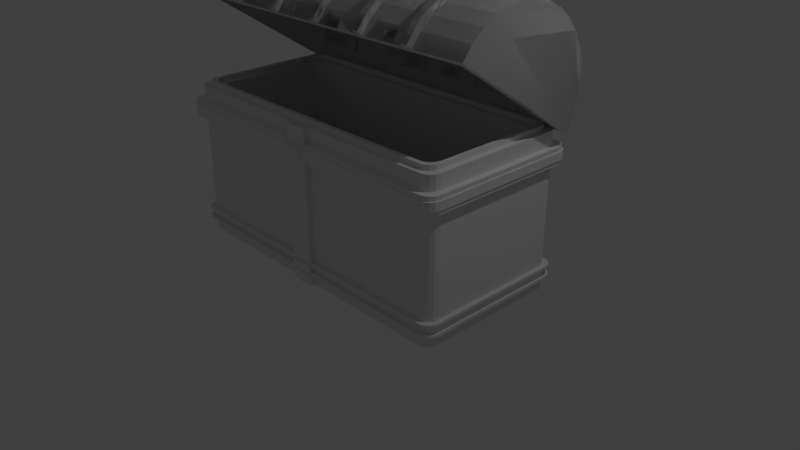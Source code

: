 # Source: untitled.treasurechest.blend  (saved by Blender 2.79.0; exported with 4.5.12 LTS)
import bpy
from mathutils import Matrix  # noqa: F401  (used for matrix-valued properties, if any)

bpy.ops.wm.read_factory_settings(use_empty=True)
scene = bpy.context.scene
scene.name = 'Scene'

# ---- collections
col_collection_1 = bpy.data.collections.new('Collection 1'); scene.collection.children.link(col_collection_1)

# ---- materials (node trees are filled in below, after node groups)
mat_material = bpy.data.materials.new('Material')
mat_material.alpha_threshold = 0.0
mat_material.roughness = 0.5
mat_material.line_color = (0.0, 0.0, 0.0, 1.0)

# ---- material node trees

# ---- world
world_world = bpy.data.worlds.new('World'); scene.world = world_world
world_world.color = (0.05088, 0.05088, 0.05088)
world_world.use_sun_shadow = False
world_world.sun_shadow_jitter_overblur = 0.0
world_world.cycles.sampling_method = 'MANUAL'

# ---- cameras
cam_camera = bpy.data.cameras.new('Camera')
cam_camera.clip_end = 100.0
cam_camera.lens = 35.0
cam_camera.sensor_width = 32.0
cam_camera.sensor_height = 18.0
cam_camera.ortho_scale = 7.314
cam_camera.dof.focus_distance = 0.0

# ---- lights
light_lamp = bpy.data.lights.new('Lamp', 'POINT')
light_lamp.transmission_factor = 0.0
light_lamp.cutoff_distance = 30.0
light_lamp.energy = 100.0
light_lamp.shadow_buffer_clip_start = 1.001
light_lamp.shadow_soft_size = 0.1
light_lamp.shadow_maximum_resolution = 0.006
light_lamp.use_absolute_resolution = True

# ---- meshes
me_cylinder_001 = bpy.data.meshes.new('Cylinder.001')
me_cylinder_001.from_pydata([(8.589e-08, 1.0, -2.016), (-3.332e-08, 1.0, 2.182), (0.1951, 0.9808, -2.016), (0.1951, 0.9808, 2.182), (0.3827, 0.9239, -2.016), (0.3827, 0.9239, 2.182), (0.5556, 0.8315, -2.016), (0.5556, 0.8315, 2.182), (0.7071, 0.7071, -2.016), (0.7071, 0.7071, 2.182), (0.8315, 0.5556, -2.016), (0.8315, 0.5556, 2.182), (0.9239, 0.3827, -2.016), (0.9239, 0.3827, 2.182), (0.9808, 0.1951, -2.016), (0.9808, 0.1951, 2.182), (1.0, 3.332e-08, -2.016), (1.0, 1.525e-07, 2.182), (-1.0, 8.678e-07, -2.016), (-1.0, 9.87e-07, 2.182), (-0.9808, 0.1951, -2.016), (-0.9808, 0.1951, 2.182), (-0.9239, 0.3827, -2.016), (-0.9239, 0.3827, 2.182), (-0.8315, 0.5556, -2.016), (-0.8315, 0.5556, 2.182), (-0.7071, 0.7071, -2.016), (-0.7071, 0.7071, 2.182), (-0.5556, 0.8315, -2.016), (-0.5556, 0.8315, 2.182), (-0.3827, 0.9239, -2.016), (-0.3827, 0.9239, 2.182), (-0.1951, 0.9808, -2.016), (-0.1951, 0.9808, 2.182), (5.803e-08, 0.9199, -1.94), (0.1795, 0.9023, -1.94), (0.1795, 0.9023, 2.107), (-6.783e-08, 0.9199, 2.107), (0.352, 0.8499, -1.94), (0.352, 0.8499, 2.107), (0.5111, 0.7649, -1.94), (0.5111, 0.7649, 2.107), (0.6505, 0.6505, -1.94), (0.6505, 0.6505, 2.107), (0.7649, 0.5111, -1.94), (0.7649, 0.5111, 2.107), (0.8499, 0.352, -1.94), (0.8499, 0.352, 2.107), (0.9023, 0.1795, -1.94), (0.9023, 0.1795, 2.107), (0.9201, -0.007865, -1.941), (0.9201, -0.007865, 2.107), (-0.9201, -0.007865, 2.107), (-0.9201, -0.007865, -1.941), (-0.9023, 0.1795, -1.94), (-0.9023, 0.1795, 2.107), (-0.8499, 0.352, -1.94), (-0.8499, 0.352, 2.107), (-0.7649, 0.5111, -1.94), (-0.7649, 0.5111, 2.107), (-0.6505, 0.6505, -1.94), (-0.6505, 0.6505, 2.107), (-0.5111, 0.7649, -1.94), (-0.5111, 0.7649, 2.107), (-0.352, 0.8499, -1.94), (-0.352, 0.8499, 2.107), (-0.1795, 0.9023, -1.94), (-0.1795, 0.9023, 2.107), (6.993e-08, 1.0, -1.454), (6.211e-08, 1.0, -1.178), (6.733e-08, 1.0, -1.362), (6.472e-08, 1.0, -1.27), (4.987e-08, 1.0, -0.7475), (4.243e-08, 1.0, -0.4855), (4.739e-08, 1.0, -0.6602), (4.491e-08, 1.0, -0.5728), (2.992e-08, 1.0, -0.04493), (2.265e-08, 1.0, 0.2112), (2.75e-08, 1.0, 0.04045), (2.507e-08, 1.0, 0.1258), (1.014e-08, 1.0, 0.6518), (2.698e-09, 1.0, 0.9138), (7.658e-09, 1.0, 0.7391), (5.178e-09, 1.0, 0.8264), (-9.541e-09, 1.0, 1.345), (-1.736e-08, 1.0, 1.62), (-1.215e-08, 1.0, 1.437), (-1.475e-08, 1.0, 1.528), (0.1951, 0.9808, 1.62), (0.1951, 0.9808, 1.345), (0.1951, 0.9808, 1.528), (0.1951, 0.9808, 1.437), (0.1951, 0.9808, 0.9138), (0.1951, 0.9808, 0.6518), (0.1951, 0.9808, 0.8264), (0.1951, 0.9808, 0.7391), (0.1951, 0.9808, 0.2112), (0.1951, 0.9808, -0.04493), (0.1951, 0.9808, 0.1258), (0.1951, 0.9808, 0.04045), (0.1951, 0.9808, -0.4855), (0.1951, 0.9808, -0.7475), (0.1951, 0.9808, -0.5728), (0.1951, 0.9808, -0.6602), (0.1951, 0.9808, -1.178), (0.1951, 0.9808, -1.454), (0.1951, 0.9808, -1.27), (0.1951, 0.9808, -1.362), (0.3827, 0.9239, 1.62), (0.3827, 0.9239, 1.345), (0.3827, 0.9239, 1.528), (0.3827, 0.9239, 1.437), (0.3827, 0.9239, 0.9138), (0.3827, 0.9239, 0.6518), (0.3827, 0.9239, 0.8264), (0.3827, 0.9239, 0.7391), (0.3827, 0.9239, 0.2112), (0.3827, 0.9239, -0.04493), (0.3827, 0.9239, 0.1258), (0.3827, 0.9239, 0.04045), (0.3827, 0.9239, -0.4855), (0.3827, 0.9239, -0.7475), (0.3827, 0.9239, -0.5728), (0.3827, 0.9239, -0.6602), (0.3827, 0.9239, -1.178), (0.3827, 0.9239, -1.454), (0.3827, 0.9239, -1.27), (0.3827, 0.9239, -1.362), (0.5556, 0.8315, 1.62), (0.5556, 0.8315, 1.345), (0.5556, 0.8315, 1.528), (0.5556, 0.8315, 1.437), (0.5556, 0.8315, 0.9138), (0.5556, 0.8315, 0.6518), (0.5556, 0.8315, 0.8264), (0.5556, 0.8315, 0.7391), (0.5556, 0.8315, 0.2112), (0.5556, 0.8315, -0.04493), (0.5556, 0.8315, 0.1258), (0.5556, 0.8315, 0.04045), (0.5556, 0.8315, -0.4855), (0.5556, 0.8315, -0.7475), (0.5556, 0.8315, -0.5728), (0.5556, 0.8315, -0.6602), (0.5556, 0.8315, -1.178), (0.5556, 0.8315, -1.454), (0.5556, 0.8315, -1.27), (0.5556, 0.8315, -1.362), (0.7071, 0.7071, 1.62), (0.7071, 0.7071, 1.345), (0.7071, 0.7071, 1.528), (0.7071, 0.7071, 1.437), (0.7071, 0.7071, 0.9138), (0.7071, 0.7071, 0.6518), (0.7071, 0.7071, 0.8264), (0.7071, 0.7071, 0.7391), (0.7071, 0.7071, 0.2112), (0.7071, 0.7071, -0.04493), (0.7071, 0.7071, 0.1258), (0.7071, 0.7071, 0.04045), (0.7071, 0.7071, -0.4855), (0.7071, 0.7071, -0.7475), (0.7071, 0.7071, -0.5728), (0.7071, 0.7071, -0.6602), (0.7071, 0.7071, -1.178), (0.7071, 0.7071, -1.454), (0.7071, 0.7071, -1.27), (0.7071, 0.7071, -1.362), (0.8315, 0.5556, 1.62), (0.8315, 0.5556, 1.345), (0.8315, 0.5556, 1.528), (0.8315, 0.5556, 1.437), (0.8315, 0.5556, 0.9138), (0.8315, 0.5556, 0.6518), (0.8315, 0.5556, 0.8264), (0.8315, 0.5556, 0.7391), (0.8315, 0.5556, 0.2112), (0.8315, 0.5556, -0.04493), (0.8315, 0.5556, 0.1258), (0.8315, 0.5556, 0.04045), (0.8315, 0.5556, -0.4855), (0.8315, 0.5556, -0.7475), (0.8315, 0.5556, -0.5728), (0.8315, 0.5556, -0.6602), (0.8315, 0.5556, -1.178), (0.8315, 0.5556, -1.454), (0.8315, 0.5556, -1.27), (0.8315, 0.5556, -1.362), (0.9239, 0.3827, 1.62), (0.9239, 0.3827, 1.345), (0.9239, 0.3827, 1.528), (0.9239, 0.3827, 1.437), (0.9239, 0.3827, 0.9138), (0.9239, 0.3827, 0.6518), (0.9239, 0.3827, 0.8264), (0.9239, 0.3827, 0.7391), (0.9239, 0.3827, 0.2112), (0.9239, 0.3827, -0.04493), (0.9239, 0.3827, 0.1258), (0.9239, 0.3827, 0.04045), (0.9239, 0.3827, -0.4855), (0.9239, 0.3827, -0.7475), (0.9239, 0.3827, -0.5728), (0.9239, 0.3827, -0.6602), (0.9239, 0.3827, -1.178), (0.9239, 0.3827, -1.454), (0.9239, 0.3827, -1.27), (0.9239, 0.3827, -1.362), (0.9808, 0.1951, 1.62), (0.9808, 0.1951, 1.345), (0.9808, 0.1951, 1.528), (0.9808, 0.1951, 1.437), (0.9808, 0.1951, 0.9138), (0.9808, 0.1951, 0.6518), (0.9808, 0.1951, 0.8264), (0.9808, 0.1951, 0.7391), (0.9808, 0.1951, 0.2112), (0.9808, 0.1951, -0.04493), (0.9808, 0.1951, 0.1258), (0.9808, 0.1951, 0.04045), (0.9808, 0.1951, -0.4855), (0.9808, 0.1951, -0.7475), (0.9808, 0.1951, -0.5728), (0.9808, 0.1951, -0.6602), (0.9808, 0.1951, -1.178), (0.9808, 0.1951, -1.454), (0.9808, 0.1951, -1.27), (0.9808, 0.1951, -1.362), (1.0, 1.366e-07, 1.62), (1.0, 1.287e-07, 1.345), (1.0, 1.34e-07, 1.528), (1.0, 1.314e-07, 1.437), (1.0, 1.165e-07, 0.9138), (1.0, 1.091e-07, 0.6518), (1.0, 1.14e-07, 0.8264), (1.0, 1.116e-07, 0.7391), (1.0, 9.656e-08, 0.2112), (1.0, 8.929e-08, -0.04493), (1.0, 9.414e-08, 0.1258), (1.0, 9.171e-08, 0.04045), (1.0, 7.677e-08, -0.4855), (1.0, 6.934e-08, -0.7475), (1.0, 7.429e-08, -0.5728), (1.0, 7.181e-08, -0.6602), (1.0, 5.71e-08, -1.178), (1.0, 4.928e-08, -1.454), (1.0, 5.449e-08, -1.27), (1.0, 5.188e-08, -1.362), (-1.0, 9.632e-07, 1.345), (-1.0, 9.71e-07, 1.62), (-1.0, 9.658e-07, 1.437), (-1.0, 9.684e-07, 1.528), (-1.0, 9.435e-07, 0.6518), (-1.0, 9.51e-07, 0.9138), (-1.0, 9.46e-07, 0.7391), (-1.0, 9.485e-07, 0.8264), (-1.0, 9.238e-07, -0.04493), (-1.0, 9.31e-07, 0.2112), (-1.0, 9.262e-07, 0.04045), (-1.0, 9.286e-07, 0.1258), (-1.0, 9.038e-07, -0.7475), (-1.0, 9.112e-07, -0.4855), (-1.0, 9.063e-07, -0.6602), (-1.0, 9.088e-07, -0.5728), (-1.0, 8.837e-07, -1.454), (-1.0, 8.916e-07, -1.178), (-1.0, 8.863e-07, -1.362), (-1.0, 8.89e-07, -1.27), (-0.9808, 0.1951, 1.62), (-0.9808, 0.1951, 1.345), (-0.9808, 0.1951, 1.528), (-0.9808, 0.1951, 1.437), (-0.9808, 0.1951, 0.9138), (-0.9808, 0.1951, 0.6518), (-0.9808, 0.1951, 0.8264), (-0.9808, 0.1951, 0.7391), (-0.9808, 0.1951, 0.2112), (-0.9808, 0.1951, -0.04493), (-0.9808, 0.1951, 0.1258), (-0.9808, 0.1951, 0.04045), (-0.9808, 0.1951, -0.4855), (-0.9808, 0.1951, -0.7475), (-0.9808, 0.1951, -0.5728), (-0.9808, 0.1951, -0.6602), (-0.9808, 0.1951, -1.178), (-0.9808, 0.1951, -1.454), (-0.9808, 0.1951, -1.27), (-0.9808, 0.1951, -1.362), (-0.9239, 0.3827, 1.62), (-0.9239, 0.3827, 1.345), (-0.9239, 0.3827, 1.528), (-0.9239, 0.3827, 1.437), (-0.9239, 0.3827, 0.9138), (-0.9239, 0.3827, 0.6518), (-0.9239, 0.3827, 0.8264), (-0.9239, 0.3827, 0.7391), (-0.9239, 0.3827, 0.2112), (-0.9239, 0.3827, -0.04493), (-0.9239, 0.3827, 0.1258), (-0.9239, 0.3827, 0.04045), (-0.9239, 0.3827, -0.4855), (-0.9239, 0.3827, -0.7475), (-0.9239, 0.3827, -0.5728), (-0.9239, 0.3827, -0.6602), (-0.9239, 0.3827, -1.178), (-0.9239, 0.3827, -1.454), (-0.9239, 0.3827, -1.27), (-0.9239, 0.3827, -1.362), (-0.8315, 0.5556, 1.62), (-0.8315, 0.5556, 1.345), (-0.8315, 0.5556, 1.528), (-0.8315, 0.5556, 1.437), (-0.8315, 0.5556, 0.9138), (-0.8315, 0.5556, 0.6518), (-0.8315, 0.5556, 0.8264), (-0.8315, 0.5556, 0.7391), (-0.8315, 0.5556, 0.2112), (-0.8315, 0.5556, -0.04493), (-0.8315, 0.5556, 0.1258), (-0.8315, 0.5556, 0.04045), (-0.8315, 0.5556, -0.4855), (-0.8315, 0.5556, -0.7475), (-0.8315, 0.5556, -0.5728), (-0.8315, 0.5556, -0.6602), (-0.8315, 0.5556, -1.178), (-0.8315, 0.5556, -1.454), (-0.8315, 0.5556, -1.27), (-0.8315, 0.5556, -1.362), (-0.7071, 0.7071, 1.62), (-0.7071, 0.7071, 1.345), (-0.7071, 0.7071, 1.528), (-0.7071, 0.7071, 1.437), (-0.7071, 0.7071, 0.9138), (-0.7071, 0.7071, 0.6518), (-0.7071, 0.7071, 0.8264), (-0.7071, 0.7071, 0.7391), (-0.7071, 0.7071, 0.2112), (-0.7071, 0.7071, -0.04493), (-0.7071, 0.7071, 0.1258), (-0.7071, 0.7071, 0.04045), (-0.7071, 0.7071, -0.4855), (-0.7071, 0.7071, -0.7475), (-0.7071, 0.7071, -0.5728), (-0.7071, 0.7071, -0.6602), (-0.7071, 0.7071, -1.178), (-0.7071, 0.7071, -1.454), (-0.7071, 0.7071, -1.27), (-0.7071, 0.7071, -1.362), (-0.5556, 0.8315, 1.62), (-0.5556, 0.8315, 1.345), (-0.5556, 0.8315, 1.528), (-0.5556, 0.8315, 1.437), (-0.5556, 0.8315, 0.9138), (-0.5556, 0.8315, 0.6518), (-0.5556, 0.8315, 0.8264), (-0.5556, 0.8315, 0.7391), (-0.5556, 0.8315, 0.2112), (-0.5556, 0.8315, -0.04493), (-0.5556, 0.8315, 0.1258), (-0.5556, 0.8315, 0.04045), (-0.5556, 0.8315, -0.4855), (-0.5556, 0.8315, -0.7475), (-0.5556, 0.8315, -0.5728), (-0.5556, 0.8315, -0.6602), (-0.5556, 0.8315, -1.178), (-0.5556, 0.8315, -1.454), (-0.5556, 0.8315, -1.27), (-0.5556, 0.8315, -1.362), (-0.3827, 0.9239, 1.62), (-0.3827, 0.9239, 1.345), (-0.3827, 0.9239, 1.528), (-0.3827, 0.9239, 1.437), (-0.3827, 0.9239, 0.9138), (-0.3827, 0.9239, 0.6518), (-0.3827, 0.9239, 0.8264), (-0.3827, 0.9239, 0.7391), (-0.3827, 0.9239, 0.2112), (-0.3827, 0.9239, -0.04493), (-0.3827, 0.9239, 0.1258), (-0.3827, 0.9239, 0.04045), (-0.3827, 0.9239, -0.4855), (-0.3827, 0.9239, -0.7475), (-0.3827, 0.9239, -0.5728), (-0.3827, 0.9239, -0.6602), (-0.3827, 0.9239, -1.178), (-0.3827, 0.9239, -1.454), (-0.3827, 0.9239, -1.27), (-0.3827, 0.9239, -1.362), (-0.1951, 0.9808, 1.62), (-0.1951, 0.9808, 1.345), (-0.1951, 0.9808, 1.528), (-0.1951, 0.9808, 1.437), (-0.1951, 0.9808, 0.9138), (-0.1951, 0.9808, 0.6518), (-0.1951, 0.9808, 0.8264), (-0.1951, 0.9808, 0.7391), (-0.1951, 0.9808, 0.2112), (-0.1951, 0.9808, -0.04493), (-0.1951, 0.9808, 0.1258), (-0.1951, 0.9808, 0.04045), (-0.1951, 0.9808, -0.4855), (-0.1951, 0.9808, -0.7475), (-0.1951, 0.9808, -0.5728), (-0.1951, 0.9808, -0.6602), (-0.1951, 0.9808, -1.178), (-0.1951, 0.9808, -1.454), (-0.1951, 0.9808, -1.27), (-0.1951, 0.9808, -1.362), (3.278e-08, 0.9199, -1.128), (4.134e-08, 0.9199, -1.404), (3.563e-08, 0.9199, -1.22), (3.848e-08, 0.9199, -1.312), (1.201e-08, 0.9199, -0.4604), (2.015e-08, 0.9199, -0.7223), (1.472e-08, 0.9199, -0.5477), (1.744e-08, 0.9199, -0.635), (-8.88e-09, 0.9199, 0.2112), (-9.139e-10, 0.9199, -0.04493), (-6.225e-09, 0.9199, 0.1258), (-3.569e-09, 0.9199, 0.04045), (-2.995e-08, 0.9199, 0.8886), (-2.18e-08, 0.9199, 0.6267), (-2.723e-08, 0.9199, 0.8013), (-2.452e-08, 0.9199, 0.714), (-5.113e-08, 0.9199, 1.57), (-4.257e-08, 0.9199, 1.294), (-4.828e-08, 0.9199, 1.478), (-4.542e-08, 0.9199, 1.386), (0.1795, 0.9023, 1.294), (0.1795, 0.9023, 1.57), (0.1795, 0.9023, 1.386), (0.1795, 0.9023, 1.478), (0.1795, 0.9023, 0.6267), (0.1795, 0.9023, 0.8886), (0.1795, 0.9023, 0.714), (0.1795, 0.9023, 0.8013), (0.1795, 0.9023, -0.04493), (0.1795, 0.9023, 0.2112), (0.1795, 0.9023, 0.04045), (0.1795, 0.9023, 0.1258), (0.1795, 0.9023, -0.7223), (0.1795, 0.9023, -0.4604), (0.1795, 0.9023, -0.635), (0.1795, 0.9023, -0.5477), (0.1795, 0.9023, -1.404), (0.1795, 0.9023, -1.128), (0.1795, 0.9023, -1.312), (0.1795, 0.9023, -1.22), (0.352, 0.8499, 1.294), (0.352, 0.8499, 1.57), (0.352, 0.8499, 1.386), (0.352, 0.8499, 1.478), (0.352, 0.8499, 0.6267), (0.352, 0.8499, 0.8886), (0.352, 0.8499, 0.714), (0.352, 0.8499, 0.8013), (0.352, 0.8499, -0.04493), (0.352, 0.8499, 0.2112), (0.352, 0.8499, 0.04045), (0.352, 0.8499, 0.1258), (0.352, 0.8499, -0.7223), (0.352, 0.8499, -0.4604), (0.352, 0.8499, -0.635), (0.352, 0.8499, -0.5477), (0.352, 0.8499, -1.404), (0.352, 0.8499, -1.128), (0.352, 0.8499, -1.312), (0.352, 0.8499, -1.22), (0.5111, 0.7649, 1.294), (0.5111, 0.7649, 1.57), (0.5111, 0.7649, 1.386), (0.5111, 0.7649, 1.478), (0.5111, 0.7649, 0.6267), (0.5111, 0.7649, 0.8886), (0.5111, 0.7649, 0.714), (0.5111, 0.7649, 0.8013), (0.5111, 0.7649, -0.04493), (0.5111, 0.7649, 0.2112), (0.5111, 0.7649, 0.04045), (0.5111, 0.7649, 0.1258), (0.5111, 0.7649, -0.7223), (0.5111, 0.7649, -0.4604), (0.5111, 0.7649, -0.635), (0.5111, 0.7649, -0.5477), (0.5111, 0.7649, -1.404), (0.5111, 0.7649, -1.128), (0.5111, 0.7649, -1.312), (0.5111, 0.7649, -1.22), (0.6505, 0.6505, 1.294), (0.6505, 0.6505, 1.57), (0.6505, 0.6505, 1.386), (0.6505, 0.6505, 1.478), (0.6505, 0.6505, 0.6267), (0.6505, 0.6505, 0.8886), (0.6505, 0.6505, 0.714), (0.6505, 0.6505, 0.8013), (0.6505, 0.6505, -0.04493), (0.6505, 0.6505, 0.2112), (0.6505, 0.6505, 0.04045), (0.6505, 0.6505, 0.1258), (0.6505, 0.6505, -0.7223), (0.6505, 0.6505, -0.4604), (0.6505, 0.6505, -0.635), (0.6505, 0.6505, -0.5477), (0.6505, 0.6505, -1.404), (0.6505, 0.6505, -1.128), (0.6505, 0.6505, -1.312), (0.6505, 0.6505, -1.22), (0.7649, 0.5111, 1.294), (0.7649, 0.5111, 1.57), (0.7649, 0.5111, 1.386), (0.7649, 0.5111, 1.478), (0.7649, 0.5111, 0.6267), (0.7649, 0.5111, 0.8886), (0.7649, 0.5111, 0.714), (0.7649, 0.5111, 0.8013), (0.7649, 0.5111, -0.04493), (0.7649, 0.5111, 0.2112), (0.7649, 0.5111, 0.04045), (0.7649, 0.5111, 0.1258), (0.7649, 0.5111, -0.7223), (0.7649, 0.5111, -0.4604), (0.7649, 0.5111, -0.635), (0.7649, 0.5111, -0.5477), (0.7649, 0.5111, -1.404), (0.7649, 0.5111, -1.128), (0.7649, 0.5111, -1.312), (0.7649, 0.5111, -1.22), (0.8499, 0.352, 1.294), (0.8499, 0.352, 1.57), (0.8499, 0.352, 1.386), (0.8499, 0.352, 1.478), (0.8499, 0.352, 0.6267), (0.8499, 0.352, 0.8886), (0.8499, 0.352, 0.714), (0.8499, 0.352, 0.8013), (0.8499, 0.352, -0.04493), (0.8499, 0.352, 0.2112), (0.8499, 0.352, 0.04045), (0.8499, 0.352, 0.1258), (0.8499, 0.352, -0.7223), (0.8499, 0.352, -0.4604), (0.8499, 0.352, -0.635), (0.8499, 0.352, -0.5477), (0.8499, 0.352, -1.404), (0.8499, 0.352, -1.128), (0.8499, 0.352, -1.312), (0.8499, 0.352, -1.22), (0.9023, 0.1795, 1.294), (0.9023, 0.1795, 1.57), (0.9023, 0.1795, 1.386), (0.9023, 0.1795, 1.478), (0.9023, 0.1795, 0.6267), (0.9023, 0.1795, 0.8886), (0.9023, 0.1795, 0.714), (0.9023, 0.1795, 0.8013), (0.9023, 0.1795, -0.04493), (0.9023, 0.1795, 0.2112), (0.9023, 0.1795, 0.04045), (0.9023, 0.1795, 0.1258), (0.9023, 0.1795, -0.7223), (0.9023, 0.1795, -0.4604), (0.9023, 0.1795, -0.635), (0.9023, 0.1795, -0.5477), (0.9023, 0.1795, -1.404), (0.9023, 0.1795, -1.128), (0.9023, 0.1795, -1.312), (0.9023, 0.1795, -1.22), (0.9201, -0.007865, 1.295), (0.9201, -0.007865, 1.57), (0.9201, -0.007865, 1.386), (0.9201, -0.007865, 1.478), (0.9201, -0.007865, 0.6267), (0.9201, -0.007865, 0.8887), (0.9201, -0.007865, 0.714), (0.9201, -0.007865, 0.8014), (0.9201, -0.007865, -0.04493), (0.9201, -0.007865, 0.2112), (0.9201, -0.007865, 0.04045), (0.9201, -0.007865, 0.1258), (0.9201, -0.007865, -0.7224), (0.9201, -0.007865, -0.4604), (0.9201, -0.007865, -0.6351), (0.9201, -0.007865, -0.5478), (0.9201, -0.007865, -1.404), (0.9201, -0.007865, -1.128), (0.9201, -0.007865, -1.312), (0.9201, -0.007865, -1.22), (-0.9201, -0.007865, 1.57), (-0.9201, -0.007865, 1.295), (-0.9201, -0.007865, 1.478), (-0.9201, -0.007865, 1.386), (-0.9201, -0.007865, 0.8887), (-0.9201, -0.007865, 0.6267), (-0.9201, -0.007865, 0.8014), (-0.9201, -0.007865, 0.714), (-0.9201, -0.007865, 0.2112), (-0.9201, -0.007865, -0.04493), (-0.9201, -0.007865, 0.1258), (-0.9201, -0.007865, 0.04045), (-0.9201, -0.007865, -0.4604), (-0.9201, -0.007865, -0.7224), (-0.9201, -0.007865, -0.5478), (-0.9201, -0.007865, -0.6351), (-0.9201, -0.007865, -1.128), (-0.9201, -0.007865, -1.404), (-0.9201, -0.007865, -1.22), (-0.9201, -0.007865, -1.312), (-0.9023, 0.1795, 1.294), (-0.9023, 0.1795, 1.57), (-0.9023, 0.1795, 1.386), (-0.9023, 0.1795, 1.478), (-0.9023, 0.1795, 0.6267), (-0.9023, 0.1795, 0.8886), (-0.9023, 0.1795, 0.714), (-0.9023, 0.1795, 0.8013), (-0.9023, 0.1795, -0.04493), (-0.9023, 0.1795, 0.2112), (-0.9023, 0.1795, 0.04045), (-0.9023, 0.1795, 0.1258), (-0.9023, 0.1795, -0.7223), (-0.9023, 0.1795, -0.4604), (-0.9023, 0.1795, -0.635), (-0.9023, 0.1795, -0.5477), (-0.9023, 0.1795, -1.404), (-0.9023, 0.1795, -1.128), (-0.9023, 0.1795, -1.312), (-0.9023, 0.1795, -1.22), (-0.8499, 0.352, 1.294), (-0.8499, 0.352, 1.57), (-0.8499, 0.352, 1.386), (-0.8499, 0.352, 1.478), (-0.8499, 0.352, 0.6267), (-0.8499, 0.352, 0.8886), (-0.8499, 0.352, 0.714), (-0.8499, 0.352, 0.8013), (-0.8499, 0.352, -0.04493), (-0.8499, 0.352, 0.2112), (-0.8499, 0.352, 0.04045), (-0.8499, 0.352, 0.1258), (-0.8499, 0.352, -0.7223), (-0.8499, 0.352, -0.4604), (-0.8499, 0.352, -0.635), (-0.8499, 0.352, -0.5477), (-0.8499, 0.352, -1.404), (-0.8499, 0.352, -1.128), (-0.8499, 0.352, -1.312), (-0.8499, 0.352, -1.22), (-0.7649, 0.5111, 1.294), (-0.7649, 0.5111, 1.57), (-0.7649, 0.5111, 1.386), (-0.7649, 0.5111, 1.478), (-0.7649, 0.5111, 0.6267), (-0.7649, 0.5111, 0.8886), (-0.7649, 0.5111, 0.714), (-0.7649, 0.5111, 0.8013), (-0.7649, 0.5111, -0.04493), (-0.7649, 0.5111, 0.2112), (-0.7649, 0.5111, 0.04045), (-0.7649, 0.5111, 0.1258), (-0.7649, 0.5111, -0.7223), (-0.7649, 0.5111, -0.4604), (-0.7649, 0.5111, -0.635), (-0.7649, 0.5111, -0.5477), (-0.7649, 0.5111, -1.404), (-0.7649, 0.5111, -1.128), (-0.7649, 0.5111, -1.312), (-0.7649, 0.5111, -1.22), (-0.6505, 0.6505, 1.294), (-0.6505, 0.6505, 1.57), (-0.6505, 0.6505, 1.386), (-0.6505, 0.6505, 1.478), (-0.6505, 0.6505, 0.6267), (-0.6505, 0.6505, 0.8886), (-0.6505, 0.6505, 0.714), (-0.6505, 0.6505, 0.8013), (-0.6505, 0.6505, -0.04493), (-0.6505, 0.6505, 0.2112), (-0.6505, 0.6505, 0.04045), (-0.6505, 0.6505, 0.1258), (-0.6505, 0.6505, -0.7223), (-0.6505, 0.6505, -0.4604), (-0.6505, 0.6505, -0.635), (-0.6505, 0.6505, -0.5477), (-0.6505, 0.6505, -1.404), (-0.6505, 0.6505, -1.128), (-0.6505, 0.6505, -1.312), (-0.6505, 0.6505, -1.22), (-0.5111, 0.7649, 1.294), (-0.5111, 0.7649, 1.57), (-0.5111, 0.7649, 1.386), (-0.5111, 0.7649, 1.478), (-0.5111, 0.7649, 0.6267), (-0.5111, 0.7649, 0.8886), (-0.5111, 0.7649, 0.714), (-0.5111, 0.7649, 0.8013), (-0.5111, 0.7649, -0.04493), (-0.5111, 0.7649, 0.2112), (-0.5111, 0.7649, 0.04045), (-0.5111, 0.7649, 0.1258), (-0.5111, 0.7649, -0.7223), (-0.5111, 0.7649, -0.4604), (-0.5111, 0.7649, -0.635), (-0.5111, 0.7649, -0.5477), (-0.5111, 0.7649, -1.404), (-0.5111, 0.7649, -1.128), (-0.5111, 0.7649, -1.312), (-0.5111, 0.7649, -1.22), (-0.352, 0.8499, 1.294), (-0.352, 0.8499, 1.57), (-0.352, 0.8499, 1.386), (-0.352, 0.8499, 1.478), (-0.352, 0.8499, 0.6267), (-0.352, 0.8499, 0.8886), (-0.352, 0.8499, 0.714), (-0.352, 0.8499, 0.8013), (-0.352, 0.8499, -0.04493), (-0.352, 0.8499, 0.2112), (-0.352, 0.8499, 0.04045), (-0.352, 0.8499, 0.1258), (-0.352, 0.8499, -0.7223), (-0.352, 0.8499, -0.4604), (-0.352, 0.8499, -0.635), (-0.352, 0.8499, -0.5477), (-0.352, 0.8499, -1.404), (-0.352, 0.8499, -1.128), (-0.352, 0.8499, -1.312), (-0.352, 0.8499, -1.22), (-0.1795, 0.9023, 1.294), (-0.1795, 0.9023, 1.57), (-0.1795, 0.9023, 1.386), (-0.1795, 0.9023, 1.478), (-0.1795, 0.9023, 0.6267), (-0.1795, 0.9023, 0.8886), (-0.1795, 0.9023, 0.714), (-0.1795, 0.9023, 0.8013), (-0.1795, 0.9023, -0.04493), (-0.1795, 0.9023, 0.2112), (-0.1795, 0.9023, 0.04045), (-0.1795, 0.9023, 0.1258), (-0.1795, 0.9023, -0.7223), (-0.1795, 0.9023, -0.4604), (-0.1795, 0.9023, -0.635), (-0.1795, 0.9023, -0.5477), (-0.1795, 0.9023, -1.404), (-0.1795, 0.9023, -1.128), (-0.1795, 0.9023, -1.312), (-0.1795, 0.9023, -1.22), (-1.082, 0.008038, -1.362), (-1.082, 0.008038, -1.27), (-1.082, 0.008038, -0.6602), (-1.082, 0.008038, -0.5728), (-1.082, 0.008038, 0.04045), (-1.082, 0.008038, 0.1258), (-1.082, 0.008038, 0.7391), (-1.082, 0.008038, 0.8264), (-1.082, 0.008038, 1.437), (-1.082, 0.008038, 1.528), (1.082, 0.008037, 1.528), (1.082, 0.008037, 1.437), (1.082, 0.008037, 0.8264), (1.082, 0.008037, 0.7391), (1.082, 0.008037, 0.1258), (1.082, 0.008037, 0.04045), (1.082, 0.008037, -0.5728), (1.082, 0.008037, -0.6602), (1.082, 0.008037, -1.27), (1.082, 0.008037, -1.362), (-0.2111, 1.061, -1.27), (8.465e-08, 1.082, -1.27), (8.804e-08, 1.082, -1.362), (-0.2111, 1.061, -1.362), (-0.2111, 1.061, -0.5728), (6.445e-08, 1.082, -0.5728), (6.733e-08, 1.082, -0.6602), (-0.2111, 1.061, -0.6602), (-0.2111, 1.061, 0.1258), (4.383e-08, 1.082, 0.1258), (4.704e-08, 1.082, 0.04045), (-0.2111, 1.061, 0.04045), (-0.2111, 1.061, 0.8264), (2.316e-08, 1.082, 0.8264), (2.642e-08, 1.082, 0.7391), (-0.2111, 1.061, 0.7391), (-0.2111, 1.061, 1.528), (3.614e-09, 1.082, 1.528), (7.003e-09, 1.082, 1.437), (-0.2111, 1.061, 1.437), (-0.4141, 0.9996, -1.27), (-0.4141, 0.9996, -1.362), (-0.4141, 0.9996, -0.5728), (-0.4141, 0.9996, -0.6602), (-0.4141, 0.9996, 0.1258), (-0.4141, 0.9996, 0.04045), (-0.4141, 0.9996, 0.8264), (-0.4141, 0.9996, 0.7391), (-0.4141, 0.9996, 1.528), (-0.4141, 0.9996, 1.437), (-0.6011, 0.8996, -1.27), (-0.6011, 0.8996, -1.362), (-0.6011, 0.8996, -0.5728), (-0.6011, 0.8996, -0.6602), (-0.6011, 0.8996, 0.1258), (-0.6011, 0.8996, 0.04045), (-0.6011, 0.8996, 0.8264), (-0.6011, 0.8996, 0.7391), (-0.6011, 0.8996, 1.528), (-0.6011, 0.8996, 1.437), (-0.7651, 0.7651, -1.27), (-0.7651, 0.7651, -1.362), (-0.7651, 0.7651, -0.5728), (-0.7651, 0.7651, -0.6602), (-0.7651, 0.7651, 0.1258), (-0.7651, 0.7651, 0.04045), (-0.7651, 0.7651, 0.8264), (-0.7651, 0.7651, 0.7391), (-0.7651, 0.7651, 1.528), (-0.7651, 0.7651, 1.437), (-0.8996, 0.6011, -1.27), (-0.8996, 0.6011, -1.362), (-0.8996, 0.6011, -0.5728), (-0.8996, 0.6011, -0.6602), (-0.8996, 0.6011, 0.1258), (-0.8996, 0.6011, 0.04045), (-0.8996, 0.6011, 0.8264), (-0.8996, 0.6011, 0.7391), (-0.8996, 0.6011, 1.528), (-0.8996, 0.6011, 1.437), (-0.9996, 0.4141, -1.27), (-0.9996, 0.4141, -1.362), (-0.9996, 0.4141, -0.5728), (-0.9996, 0.4141, -0.6602), (-0.9996, 0.4141, 0.1258), (-0.9996, 0.4141, 0.04045), (-0.9996, 0.4141, 0.8264), (-0.9996, 0.4141, 0.7391), (-0.9996, 0.4141, 1.528), (-0.9996, 0.4141, 1.437), (-1.061, 0.2111, -1.27), (-1.061, 0.2111, -1.362), (-1.061, 0.2111, -0.5728), (-1.061, 0.2111, -0.6602), (-1.061, 0.2111, 0.1258), (-1.061, 0.2111, 0.04045), (-1.061, 0.2111, 0.8264), (-1.061, 0.2111, 0.7391), (-1.061, 0.2111, 1.528), (-1.061, 0.2111, 1.437), (1.061, 0.2111, -1.27), (1.061, 0.2111, -1.362), (1.061, 0.2111, -0.5728), (1.061, 0.2111, -0.6602), (1.061, 0.2111, 0.1258), (1.061, 0.2111, 0.04045), (1.061, 0.2111, 0.8264), (1.061, 0.2111, 0.7391), (1.061, 0.2111, 1.528), (1.061, 0.2111, 1.437), (0.9996, 0.4141, -1.27), (0.9996, 0.4141, -1.362), (0.9996, 0.4141, -0.5728), (0.9996, 0.4141, -0.6602), (0.9996, 0.4141, 0.1258), (0.9996, 0.4141, 0.04045), (0.9996, 0.4141, 0.8264), (0.9996, 0.4141, 0.7391), (0.9996, 0.4141, 1.528), (0.9996, 0.4141, 1.437), (0.8996, 0.6011, -1.27), (0.8996, 0.6011, -1.362), (0.8996, 0.6011, -0.5728), (0.8996, 0.6011, -0.6602), (0.8996, 0.6011, 0.1258), (0.8996, 0.6011, 0.04045), (0.8996, 0.6011, 0.8264), (0.8996, 0.6011, 0.7391), (0.8996, 0.6011, 1.528), (0.8996, 0.6011, 1.437), (0.7651, 0.7651, -1.27), (0.7651, 0.7651, -1.362), (0.7651, 0.7651, -0.5728), (0.7651, 0.7651, -0.6602), (0.7651, 0.7651, 0.1258), (0.7651, 0.7651, 0.04045), (0.7651, 0.7651, 0.8264), (0.7651, 0.7651, 0.7391), (0.7651, 0.7651, 1.528), (0.7651, 0.7651, 1.437), (0.6011, 0.8996, -1.27), (0.6011, 0.8996, -1.362), (0.6011, 0.8996, -0.5728), (0.6011, 0.8996, -0.6602), (0.6011, 0.8996, 0.1258), (0.6011, 0.8996, 0.04045), (0.6011, 0.8996, 0.8264), (0.6011, 0.8996, 0.7391), (0.6011, 0.8996, 1.528), (0.6011, 0.8996, 1.437), (0.4141, 0.9996, -1.27), (0.4141, 0.9996, -1.362), (0.4141, 0.9996, -0.5728), (0.4141, 0.9996, -0.6602), (0.4141, 0.9996, 0.1258), (0.4141, 0.9996, 0.04045), (0.4141, 0.9996, 0.8264), (0.4141, 0.9996, 0.7391), (0.4141, 0.9996, 1.528), (0.4141, 0.9996, 1.437), (0.2111, 1.061, -1.27), (0.2111, 1.061, -1.362), (0.2111, 1.061, -0.5728), (0.2111, 1.061, -0.6602), (0.2111, 1.061, 0.1258), (0.2111, 1.061, 0.04045), (0.2111, 1.061, 0.8264), (0.2111, 1.061, 0.7391), (0.2111, 1.061, 1.528), (0.2111, 1.061, 1.437)], [], [(88, 108, 5, 3), (92, 112, 109, 89), (112, 132, 129, 109), (132, 152, 149, 129), (152, 172, 169, 149), (172, 192, 189, 169), (192, 212, 209, 189), (212, 232, 229, 209), (257, 276, 273, 252), (272, 292, 289, 269), (292, 312, 309, 289), (312, 332, 329, 309), (332, 352, 349, 329), (352, 372, 369, 349), (3, 5, 7, 9, 11, 13, 15, 17, 19, 21, 23, 25, 27, 29, 31, 33, 1), (372, 392, 389, 369), (85, 88, 3, 1), (0, 32, 30, 28, 26, 24, 22, 20, 18, 16, 14, 12, 10, 8, 6, 4, 2), (429, 36, 39, 449), (433, 428, 448, 453), (453, 448, 468, 473), (473, 468, 488, 493), (493, 488, 508, 513), (513, 508, 528, 533), (533, 528, 548, 553), (553, 548, 568, 573), (592, 589, 608, 613), (613, 608, 628, 633), (633, 628, 648, 653), (653, 648, 668, 673), (673, 668, 688, 693), (693, 688, 708, 713), (36, 37, 67, 65, 63, 61, 59, 57, 55, 52, 51, 49, 47, 45, 43, 41, 39), (713, 708, 728, 733), (424, 37, 36, 429), (34, 35, 38, 40, 42, 44, 46, 48, 50, 53, 54, 56, 58, 60, 62, 64, 66), (16, 18, 53, 50), (249, 19, 52, 588), (19, 17, 51, 52), (253, 272, 269, 248), (268, 288, 23, 21), (18, 20, 285, 264), (265, 284, 281, 260), (261, 280, 277, 256), (249, 268, 21, 19), (229, 232, 573, 568), (233, 236, 577, 572), (237, 240, 581, 576), (241, 244, 585, 580), (245, 16, 50, 584), (408, 413, 440, 445), (412, 417, 436, 441), (416, 421, 432, 437), (420, 425, 428, 433), (729, 67, 37, 424), (64, 724, 744, 66), (725, 720, 740, 745), (721, 716, 736, 741), (717, 712, 732, 737), (709, 65, 67, 729), (62, 704, 724, 64), (705, 700, 720, 725), (701, 696, 716, 721), (697, 692, 712, 717), (689, 63, 65, 709), (60, 684, 704, 62), (685, 680, 700, 705), (681, 676, 696, 701), (677, 672, 692, 697), (669, 61, 63, 689), (58, 664, 684, 60), (665, 660, 680, 685), (661, 656, 676, 681), (657, 652, 672, 677), (649, 59, 61, 669), (56, 644, 664, 58), (645, 640, 660, 665), (641, 636, 656, 661), (637, 632, 652, 657), (629, 57, 59, 649), (54, 624, 644, 56), (625, 620, 640, 645), (621, 616, 636, 641), (617, 612, 632, 637), (609, 55, 57, 629), (53, 605, 624, 54), (604, 601, 620, 625), (600, 597, 616, 621), (596, 593, 612, 617), (588, 52, 55, 609), (48, 564, 584, 50), (565, 560, 580, 585), (561, 556, 576, 581), (557, 552, 572, 577), (549, 49, 51, 569), (46, 544, 564, 48), (545, 540, 560, 565), (541, 536, 556, 561), (537, 532, 552, 557), (529, 47, 49, 549), (44, 524, 544, 46), (525, 520, 540, 545), (521, 516, 536, 541), (517, 512, 532, 537), (509, 45, 47, 529), (42, 504, 524, 44), (505, 500, 520, 525), (501, 496, 516, 521), (497, 492, 512, 517), (489, 43, 45, 509), (40, 484, 504, 42), (485, 480, 500, 505), (481, 476, 496, 501), (477, 472, 492, 497), (469, 41, 43, 489), (38, 464, 484, 40), (465, 460, 480, 485), (461, 456, 476, 481), (457, 452, 472, 477), (449, 39, 41, 469), (35, 444, 464, 38), (445, 440, 460, 465), (441, 436, 456, 461), (437, 432, 452, 457), (66, 744, 409, 34), (745, 740, 413, 408), (741, 736, 417, 412), (737, 732, 421, 416), (733, 728, 425, 420), (69, 104, 101, 72), (32, 0, 68, 405), (77, 96, 93, 80), (81, 92, 89, 84), (388, 85, 1, 33), (34, 409, 444, 35), (30, 32, 405, 385), (384, 404, 401, 381), (380, 400, 397, 377), (376, 396, 393, 373), (368, 388, 33, 31), (28, 30, 385, 365), (364, 384, 381, 361), (360, 380, 377, 357), (356, 376, 373, 353), (348, 368, 31, 29), (26, 28, 365, 345), (344, 364, 361, 341), (340, 360, 357, 337), (336, 356, 353, 333), (328, 348, 29, 27), (24, 26, 345, 325), (324, 344, 341, 321), (320, 340, 337, 317), (316, 336, 333, 313), (308, 328, 27, 25), (22, 24, 325, 305), (304, 324, 321, 301), (300, 320, 317, 297), (296, 316, 313, 293), (288, 308, 25, 23), (20, 22, 305, 285), (284, 304, 301, 281), (280, 300, 297, 277), (276, 296, 293, 273), (18, 264, 605, 53), (265, 260, 601, 604), (261, 256, 597, 600), (257, 252, 593, 596), (253, 248, 589, 592), (17, 228, 569, 51), (14, 16, 245, 225), (224, 244, 241, 221), (220, 240, 237, 217), (216, 236, 233, 213), (208, 228, 17, 15), (12, 14, 225, 205), (204, 224, 221, 201), (200, 220, 217, 197), (196, 216, 213, 193), (188, 208, 15, 13), (10, 12, 205, 185), (184, 204, 201, 181), (180, 200, 197, 177), (176, 196, 193, 173), (168, 188, 13, 11), (8, 10, 185, 165), (164, 184, 181, 161), (160, 180, 177, 157), (156, 176, 173, 153), (148, 168, 11, 9), (6, 8, 165, 145), (144, 164, 161, 141), (140, 160, 157, 137), (136, 156, 153, 133), (128, 148, 9, 7), (4, 6, 145, 125), (124, 144, 141, 121), (120, 140, 137, 117), (116, 136, 133, 113), (108, 128, 7, 5), (2, 4, 125, 105), (104, 124, 121, 101), (100, 120, 117, 97), (96, 116, 113, 93), (404, 69, 72, 401), (73, 100, 97, 76), (400, 73, 76, 397), (396, 77, 80, 393), (392, 81, 84, 389), (265, 604, 606, 267), (267, 606, 607, 266), (266, 607, 605, 264), (261, 600, 602, 263), (263, 602, 603, 262), (262, 603, 601, 260), (257, 596, 598, 259), (259, 598, 599, 258), (258, 599, 597, 256), (253, 592, 594, 255), (255, 594, 595, 254), (254, 595, 593, 252), (249, 588, 590, 251), (251, 590, 591, 250), (250, 591, 589, 248), (229, 568, 570, 231), (231, 570, 571, 230), (230, 571, 569, 228), (233, 572, 574, 235), (235, 574, 575, 234), (234, 575, 573, 232), (237, 576, 578, 239), (239, 578, 579, 238), (238, 579, 577, 236), (241, 580, 582, 243), (243, 582, 583, 242), (242, 583, 581, 240), (245, 584, 586, 247), (247, 586, 587, 246), (246, 587, 585, 244), (745, 408, 410, 747), (747, 410, 411, 746), (746, 411, 409, 744), (741, 412, 414, 743), (743, 414, 415, 742), (742, 415, 413, 740), (737, 416, 418, 739), (739, 418, 419, 738), (738, 419, 417, 736), (733, 420, 422, 735), (735, 422, 423, 734), (734, 423, 421, 732), (729, 424, 426, 731), (731, 426, 427, 730), (730, 427, 425, 728), (725, 745, 747, 727), (727, 747, 746, 726), (726, 746, 744, 724), (721, 741, 743, 723), (723, 743, 742, 722), (722, 742, 740, 720), (717, 737, 739, 719), (719, 739, 738, 718), (718, 738, 736, 716), (713, 733, 735, 715), (715, 735, 734, 714), (714, 734, 732, 712), (709, 729, 731, 711), (711, 731, 730, 710), (710, 730, 728, 708), (705, 725, 727, 707), (707, 727, 726, 706), (706, 726, 724, 704), (701, 721, 723, 703), (703, 723, 722, 702), (702, 722, 720, 700), (697, 717, 719, 699), (699, 719, 718, 698), (698, 718, 716, 696), (693, 713, 715, 695), (695, 715, 714, 694), (694, 714, 712, 692), (689, 709, 711, 691), (691, 711, 710, 690), (690, 710, 708, 688), (685, 705, 707, 687), (687, 707, 706, 686), (686, 706, 704, 684), (681, 701, 703, 683), (683, 703, 702, 682), (682, 702, 700, 680), (677, 697, 699, 679), (679, 699, 698, 678), (678, 698, 696, 676), (673, 693, 695, 675), (675, 695, 694, 674), (674, 694, 692, 672), (669, 689, 691, 671), (671, 691, 690, 670), (670, 690, 688, 668), (665, 685, 687, 667), (667, 687, 686, 666), (666, 686, 684, 664), (661, 681, 683, 663), (663, 683, 682, 662), (662, 682, 680, 660), (657, 677, 679, 659), (659, 679, 678, 658), (658, 678, 676, 656), (653, 673, 675, 655), (655, 675, 674, 654), (654, 674, 672, 652), (649, 669, 671, 651), (651, 671, 670, 650), (650, 670, 668, 648), (645, 665, 667, 647), (647, 667, 666, 646), (646, 666, 664, 644), (641, 661, 663, 643), (643, 663, 662, 642), (642, 662, 660, 640), (637, 657, 659, 639), (639, 659, 658, 638), (638, 658, 656, 636), (633, 653, 655, 635), (635, 655, 654, 634), (634, 654, 652, 632), (629, 649, 651, 631), (631, 651, 650, 630), (630, 650, 648, 628), (625, 645, 647, 627), (627, 647, 646, 626), (626, 646, 644, 624), (621, 641, 643, 623), (623, 643, 642, 622), (622, 642, 640, 620), (617, 637, 639, 619), (619, 639, 638, 618), (618, 638, 636, 616), (613, 633, 635, 615), (615, 635, 634, 614), (614, 634, 632, 612), (609, 629, 631, 611), (611, 631, 630, 610), (610, 630, 628, 608), (604, 625, 627, 606), (606, 627, 626, 607), (607, 626, 624, 605), (600, 621, 623, 602), (602, 623, 622, 603), (603, 622, 620, 601), (596, 617, 619, 598), (598, 619, 618, 599), (599, 618, 616, 597), (592, 613, 615, 594), (594, 615, 614, 595), (595, 614, 612, 593), (588, 609, 611, 590), (590, 611, 610, 591), (591, 610, 608, 589), (565, 585, 587, 567), (567, 587, 586, 566), (566, 586, 584, 564), (561, 581, 583, 563), (563, 583, 582, 562), (562, 582, 580, 560), (557, 577, 579, 559), (559, 579, 578, 558), (558, 578, 576, 556), (553, 573, 575, 555), (555, 575, 574, 554), (554, 574, 572, 552), (549, 569, 571, 551), (551, 571, 570, 550), (550, 570, 568, 548), (545, 565, 567, 547), (547, 567, 566, 546), (546, 566, 564, 544), (541, 561, 563, 543), (543, 563, 562, 542), (542, 562, 560, 540), (537, 557, 559, 539), (539, 559, 558, 538), (538, 558, 556, 536), (533, 553, 555, 535), (535, 555, 554, 534), (534, 554, 552, 532), (529, 549, 551, 531), (531, 551, 550, 530), (530, 550, 548, 528), (525, 545, 547, 527), (527, 547, 546, 526), (526, 546, 544, 524), (521, 541, 543, 523), (523, 543, 542, 522), (522, 542, 540, 520), (517, 537, 539, 519), (519, 539, 538, 518), (518, 538, 536, 516), (513, 533, 535, 515), (515, 535, 534, 514), (514, 534, 532, 512), (509, 529, 531, 511), (511, 531, 530, 510), (510, 530, 528, 508), (505, 525, 527, 507), (507, 527, 526, 506), (506, 526, 524, 504), (501, 521, 523, 503), (503, 523, 522, 502), (502, 522, 520, 500), (497, 517, 519, 499), (499, 519, 518, 498), (498, 518, 516, 496), (493, 513, 515, 495), (495, 515, 514, 494), (494, 514, 512, 492), (489, 509, 511, 491), (491, 511, 510, 490), (490, 510, 508, 488), (485, 505, 507, 487), (487, 507, 506, 486), (486, 506, 504, 484), (481, 501, 503, 483), (483, 503, 502, 482), (482, 502, 500, 480), (477, 497, 499, 479), (479, 499, 498, 478), (478, 498, 496, 476), (473, 493, 495, 475), (475, 495, 494, 474), (474, 494, 492, 472), (469, 489, 491, 471), (471, 491, 490, 470), (470, 490, 488, 468), (465, 485, 487, 467), (467, 487, 486, 466), (466, 486, 484, 464), (461, 481, 483, 463), (463, 483, 482, 462), (462, 482, 480, 460), (457, 477, 479, 459), (459, 479, 478, 458), (458, 478, 476, 456), (453, 473, 475, 455), (455, 475, 474, 454), (454, 474, 472, 452), (449, 469, 471, 451), (451, 471, 470, 450), (450, 470, 468, 448), (445, 465, 467, 447), (447, 467, 466, 446), (446, 466, 464, 444), (441, 461, 463, 443), (443, 463, 462, 442), (442, 462, 460, 440), (437, 457, 459, 439), (439, 459, 458, 438), (438, 458, 456, 436), (433, 453, 455, 435), (435, 455, 454, 434), (434, 454, 452, 432), (429, 449, 451, 431), (431, 451, 450, 430), (430, 450, 448, 428), (408, 445, 447, 410), (410, 447, 446, 411), (411, 446, 444, 409), (412, 441, 443, 414), (414, 443, 442, 415), (415, 442, 440, 413), (416, 437, 439, 418), (418, 439, 438, 419), (419, 438, 436, 417), (420, 433, 435, 422), (422, 435, 434, 423), (423, 434, 432, 421), (424, 429, 431, 426), (426, 431, 430, 427), (427, 430, 428, 425), (69, 404, 406, 71), (139, 159, 883, 893), (70, 407, 405, 68), (73, 400, 402, 75), (362, 342, 810, 800), (74, 403, 401, 72), (77, 396, 398, 79), (399, 78, 778, 779), (78, 399, 397, 76), (81, 392, 394, 83), (231, 230, 758, 759), (82, 395, 393, 80), (85, 388, 390, 87), (315, 335, 815, 825), (86, 391, 389, 84), (404, 384, 386, 406), (246, 226, 848, 766), (407, 387, 385, 405), (400, 380, 382, 402), (82, 95, 915, 782), (403, 383, 381, 401), (396, 376, 378, 398), (158, 138, 892, 882), (399, 379, 377, 397), (392, 372, 374, 394), (199, 219, 853, 863), (395, 375, 373, 393), (388, 368, 370, 390), (111, 131, 897, 907), (391, 371, 369, 389), (384, 364, 366, 386), (94, 83, 781, 914), (387, 367, 365, 385), (380, 360, 362, 382), (334, 314, 824, 814), (383, 363, 361, 381), (376, 356, 358, 378), (375, 395, 783, 795), (379, 359, 357, 377), (372, 352, 354, 374), (287, 307, 829, 839), (375, 355, 353, 373), (368, 348, 350, 370), (79, 398, 776, 777), (371, 351, 349, 369), (364, 344, 346, 366), (218, 198, 862, 852), (367, 347, 345, 365), (360, 340, 342, 362), (130, 110, 906, 896), (363, 343, 341, 361), (356, 336, 338, 358), (171, 191, 867, 877), (359, 339, 337, 357), (352, 332, 334, 354), (394, 374, 794, 780), (355, 335, 333, 353), (348, 328, 330, 350), (306, 286, 838, 828), (351, 331, 329, 349), (344, 324, 326, 346), (347, 367, 799, 809), (347, 327, 325, 345), (340, 320, 322, 342), (250, 271, 847, 756), (343, 323, 321, 341), (336, 316, 318, 338), (78, 99, 913, 778), (339, 319, 317, 337), (332, 312, 314, 334), (190, 170, 876, 866), (335, 315, 313, 333), (328, 308, 310, 330), (270, 251, 757, 846), (331, 311, 309, 329), (324, 304, 306, 326), (98, 79, 777, 912), (327, 307, 305, 325), (320, 300, 302, 322), (143, 163, 881, 891), (323, 303, 301, 321), (316, 296, 298, 318), (366, 346, 808, 798), (319, 299, 297, 317), (312, 292, 294, 314), (319, 339, 813, 823), (315, 295, 293, 313), (308, 288, 290, 310), (162, 142, 890, 880), (311, 291, 289, 309), (304, 284, 286, 306), (203, 223, 851, 861), (307, 287, 285, 305), (300, 280, 282, 302), (115, 135, 895, 905), (303, 283, 281, 301), (296, 276, 278, 298), (254, 275, 845, 754), (299, 279, 277, 297), (292, 272, 274, 294), (74, 103, 911, 774), (295, 275, 273, 293), (288, 268, 270, 290), (338, 318, 822, 812), (291, 271, 269, 289), (284, 265, 267, 286), (379, 399, 779, 793), (287, 266, 264, 285), (280, 261, 263, 282), (291, 311, 827, 837), (283, 262, 260, 281), (276, 257, 259, 278), (274, 255, 755, 844), (279, 258, 256, 277), (272, 253, 255, 274), (403, 74, 774, 775), (275, 254, 252, 273), (268, 249, 251, 270), (102, 75, 773, 910), (271, 250, 248, 269), (244, 224, 226, 246), (251, 250, 756, 757), (247, 227, 225, 245), (240, 220, 222, 242), (222, 202, 860, 850), (243, 223, 221, 241), (236, 216, 218, 238), (134, 114, 904, 894), (239, 219, 217, 237), (232, 212, 214, 234), (175, 195, 865, 875), (235, 215, 213, 233), (228, 208, 210, 230), (398, 378, 792, 776), (231, 211, 209, 229), (224, 204, 206, 226), (247, 246, 766, 767), (227, 207, 205, 225), (220, 200, 202, 222), (310, 290, 836, 826), (223, 203, 201, 221), (216, 196, 198, 218), (351, 371, 797, 807), (219, 199, 197, 217), (212, 192, 194, 214), (194, 174, 874, 864), (215, 195, 193, 213), (208, 188, 190, 210), (258, 279, 843, 752), (211, 191, 189, 209), (204, 184, 186, 206), (75, 402, 772, 773), (207, 187, 185, 205), (200, 180, 182, 202), (70, 107, 909, 770), (203, 183, 181, 201), (196, 176, 178, 198), (147, 167, 879, 889), (199, 179, 177, 197), (192, 172, 174, 194), (370, 350, 806, 796), (195, 175, 173, 193), (188, 168, 170, 190), (278, 259, 753, 842), (191, 171, 169, 189), (184, 164, 166, 186), (106, 71, 769, 908), (187, 167, 165, 185), (180, 160, 162, 182), (323, 343, 811, 821), (183, 163, 161, 181), (176, 156, 158, 178), (166, 146, 888, 878), (179, 159, 157, 177), (172, 152, 154, 174), (207, 227, 849, 859), (175, 155, 153, 173), (168, 148, 150, 170), (119, 139, 893, 903), (171, 151, 149, 169), (164, 144, 146, 166), (342, 322, 820, 810), (167, 147, 145, 165), (160, 140, 142, 162), (383, 403, 775, 791), (163, 143, 141, 161), (156, 136, 138, 158), (295, 315, 825, 835), (159, 139, 137, 157), (152, 132, 134, 154), (262, 283, 841, 750), (155, 135, 133, 153), (148, 128, 130, 150), (226, 206, 858, 848), (151, 131, 129, 149), (144, 124, 126, 146), (138, 118, 902, 892), (147, 127, 125, 145), (140, 120, 122, 142), (179, 199, 863, 873), (143, 123, 121, 141), (136, 116, 118, 138), (282, 263, 751, 840), (139, 119, 117, 137), (132, 112, 114, 134), (91, 111, 907, 917), (135, 115, 113, 133), (128, 108, 110, 130), (402, 382, 790, 772), (131, 111, 109, 129), (124, 104, 106, 126), (314, 294, 834, 824), (127, 107, 105, 125), (120, 100, 102, 122), (355, 375, 795, 805), (123, 103, 101, 121), (116, 96, 98, 118), (198, 178, 872, 862), (119, 99, 97, 117), (112, 92, 94, 114), (407, 70, 770, 771), (115, 95, 93, 113), (108, 88, 90, 110), (110, 90, 916, 906), (111, 91, 89, 109), (104, 69, 71, 106), (255, 254, 754, 755), (107, 70, 68, 105), (100, 73, 75, 102), (151, 171, 877, 887), (103, 74, 72, 101), (96, 77, 79, 98), (374, 354, 804, 794), (99, 78, 76, 97), (92, 81, 83, 94), (266, 287, 839, 748), (95, 82, 80, 93), (88, 85, 87, 90), (327, 347, 809, 819), (91, 86, 84, 89), (0, 2, 105, 68), (769, 768, 771, 770), (773, 772, 775, 774), (777, 776, 779, 778), (781, 780, 783, 782), (785, 784, 787, 786), (768, 788, 789, 771), (772, 790, 791, 775), (776, 792, 793, 779), (780, 794, 795, 783), (784, 796, 797, 787), (788, 798, 799, 789), (790, 800, 801, 791), (792, 802, 803, 793), (794, 804, 805, 795), (796, 806, 807, 797), (798, 808, 809, 799), (800, 810, 811, 801), (802, 812, 813, 803), (804, 814, 815, 805), (806, 816, 817, 807), (808, 818, 819, 809), (810, 820, 821, 811), (812, 822, 823, 813), (814, 824, 825, 815), (816, 826, 827, 817), (818, 828, 829, 819), (820, 830, 831, 821), (822, 832, 833, 823), (824, 834, 835, 825), (826, 836, 837, 827), (828, 838, 839, 829), (830, 840, 841, 831), (832, 842, 843, 833), (834, 844, 845, 835), (836, 846, 847, 837), (838, 749, 748, 839), (840, 751, 750, 841), (842, 753, 752, 843), (844, 755, 754, 845), (846, 757, 756, 847), (766, 848, 849, 767), (764, 850, 851, 765), (762, 852, 853, 763), (760, 854, 855, 761), (758, 856, 857, 759), (848, 858, 859, 849), (850, 860, 861, 851), (852, 862, 863, 853), (854, 864, 865, 855), (856, 866, 867, 857), (858, 868, 869, 859), (860, 870, 871, 861), (862, 872, 873, 863), (864, 874, 875, 865), (866, 876, 877, 867), (868, 878, 879, 869), (870, 880, 881, 871), (872, 882, 883, 873), (874, 884, 885, 875), (876, 886, 887, 877), (878, 888, 889, 879), (880, 890, 891, 881), (882, 892, 893, 883), (884, 894, 895, 885), (886, 896, 897, 887), (888, 898, 899, 889), (890, 900, 901, 891), (892, 902, 903, 893), (894, 904, 905, 895), (896, 906, 907, 897), (898, 908, 909, 899), (900, 910, 911, 901), (902, 912, 913, 903), (904, 914, 915, 905), (906, 916, 917, 907), (908, 769, 770, 909), (910, 773, 774, 911), (912, 777, 778, 913), (914, 781, 782, 915), (916, 785, 786, 917), (227, 247, 767, 849), (186, 166, 878, 868), (267, 266, 748, 749), (90, 87, 785, 916), (343, 363, 801, 811), (302, 282, 840, 830), (390, 370, 796, 784), (86, 91, 917, 786), (167, 187, 869, 879), (126, 106, 908, 898), (214, 194, 864, 854), (283, 303, 831, 841), (371, 391, 787, 797), (330, 310, 826, 816), (107, 127, 899, 909), (195, 215, 855, 865), (154, 134, 894, 884), (242, 222, 850, 764), (311, 331, 817, 827), (83, 394, 780, 781), (358, 338, 812, 802), (135, 155, 885, 895), (223, 243, 765, 851), (182, 162, 880, 870), (339, 359, 803, 813), (298, 278, 842, 832), (386, 366, 798, 788), (235, 234, 760, 761), (395, 82, 782, 783), (163, 183, 871, 881), (122, 102, 910, 900), (210, 190, 866, 856), (263, 262, 750, 751), (279, 299, 833, 843), (367, 387, 789, 799), (326, 306, 828, 818), (103, 123, 901, 911), (191, 211, 857, 867), (150, 130, 896, 886), (238, 218, 852, 762), (307, 327, 819, 829), (354, 334, 814, 804), (131, 151, 887, 897), (219, 239, 763, 853), (178, 158, 882, 872), (335, 355, 805, 815), (294, 274, 844, 834), (382, 362, 800, 790), (87, 390, 784, 785), (159, 179, 873, 883), (118, 98, 912, 902), (206, 186, 868, 858), (275, 295, 835, 845), (363, 383, 791, 801), (322, 302, 830, 820), (99, 119, 903, 913), (187, 207, 859, 869), (146, 126, 898, 888), (239, 238, 762, 763), (391, 86, 786, 787), (234, 214, 854, 760), (303, 323, 821, 831), (350, 330, 816, 806), (259, 258, 752, 753), (127, 147, 889, 899), (215, 235, 761, 855), (174, 154, 884, 874), (331, 351, 807, 817), (290, 270, 846, 836), (378, 358, 802, 792), (155, 175, 875, 885), (114, 94, 914, 904), (202, 182, 870, 860), (271, 291, 837, 847), (359, 379, 793, 803), (318, 298, 832, 822), (406, 386, 788, 768), (95, 115, 905, 915), (183, 203, 861, 871), (142, 122, 900, 890), (230, 210, 856, 758), (299, 319, 823, 833), (387, 407, 771, 789), (346, 326, 818, 808), (71, 406, 768, 769), (123, 143, 891, 901), (211, 231, 759, 857), (170, 150, 886, 876), (286, 267, 749, 838), (243, 242, 764, 765)])
me_cylinder_001.use_remesh_preserve_volume = False
me_cylinder_001.use_remesh_preserve_attributes = False
me_cylinder_001.use_mirror_vertex_groups = False
me_cylinder_001.update()
me_cube = bpy.data.meshes.new('Cube')
me_cube.from_pydata([(1.91, 1.0, 0.0105), (2.061, 0.849, 0.0105), (1.968, 0.9885, 0.0105), (2.017, 0.9558, 0.0105), (2.05, 0.9068, 0.0105), (2.061, -0.849, 0.0105), (1.91, -1.0, 0.0105), (2.05, -0.9068, 0.0105), (2.017, -0.9558, 0.0105), (1.968, -0.9885, 0.0105), (-1.91, -1.0, 0.0105), (-2.061, -0.849, 0.0105), (-1.968, -0.9885, 0.0105), (-2.017, -0.9558, 0.0105), (-2.05, -0.9068, 0.0105), (-2.061, 0.849, 0.0105), (-1.91, 1.0, 0.0105), (-2.05, 0.9068, 0.0105), (-2.017, 0.9558, 0.0105), (-1.968, 0.9885, 0.0105), (1.782, 0.872, 2.01), (1.933, 0.721, 2.01), (1.84, 0.8605, 2.01), (1.889, 0.8278, 2.01), (1.922, 0.7788, 2.01), (1.782, -0.872, 2.01), (1.933, -0.721, 2.01), (1.84, -0.8605, 2.01), (1.889, -0.8278, 2.01), (1.922, -0.7788, 2.01), (-1.933, -0.721, 2.01), (-1.782, -0.872, 2.01), (-1.922, -0.7788, 2.01), (-1.889, -0.8278, 2.01), (-1.84, -0.8605, 2.01), (-1.933, 0.721, 2.01), (-1.782, 0.872, 2.01), (-1.922, 0.7788, 2.01), (-1.889, 0.8278, 2.01), (-1.84, 0.8605, 2.01), (1.839, 0.9284, 2.01), (1.99, 0.7774, 2.01), (1.896, 0.9169, 2.01), (1.945, 0.8842, 2.01), (1.978, 0.8352, 2.01), (1.99, -0.7774, 2.01), (1.839, -0.9284, 2.01), (1.978, -0.8352, 2.01), (1.945, -0.8842, 2.01), (1.896, -0.9169, 2.01), (-1.839, 0.9284, 2.01), (-1.99, 0.7774, 2.01), (-1.896, 0.9169, 2.01), (-1.945, 0.8842, 2.01), (-1.978, 0.8352, 2.01), (-1.99, -0.7774, 2.01), (-1.839, -0.9284, 2.01), (-1.978, -0.8352, 2.01), (-1.945, -0.8842, 2.01), (-1.896, -0.9169, 2.01), (1.711, 0.8004, 0.3089), (1.862, 0.6494, 0.3089), (1.768, 0.7889, 0.3089), (1.817, 0.7562, 0.3089), (1.85, 0.7072, 0.3089), (1.862, -0.6494, 0.3089), (1.711, -0.8004, 0.3089), (1.85, -0.7072, 0.3089), (1.817, -0.7562, 0.3089), (1.768, -0.7889, 0.3089), (-1.862, 0.6494, 0.3089), (-1.711, 0.8004, 0.3089), (-1.85, 0.7072, 0.3089), (-1.817, 0.7562, 0.3089), (-1.768, 0.7889, 0.3089), (-1.711, -0.8004, 0.3089), (-1.862, -0.6494, 0.3089), (-1.768, -0.7889, 0.3089), (-1.817, -0.7562, 0.3089), (-1.85, -0.7072, 0.3089), (1.862, 0.6494, 0.06283), (1.711, 0.8004, 0.06283), (1.85, 0.7072, 0.06283), (1.817, 0.7562, 0.06283), (1.768, 0.7889, 0.06283), (1.711, -0.8004, 0.06283), (1.862, -0.6494, 0.06283), (1.768, -0.7889, 0.06283), (1.817, -0.7562, 0.06283), (1.85, -0.7072, 0.06283), (-1.711, 0.8004, 0.06283), (-1.862, 0.6494, 0.06283), (-1.768, 0.7889, 0.06283), (-1.817, 0.7562, 0.06283), (-1.85, 0.7072, 0.06283), (-1.862, -0.6494, 0.06283), (-1.711, -0.8004, 0.06283), (-1.85, -0.7072, 0.06283), (-1.817, -0.7562, 0.06283), (-1.768, -0.7889, 0.06283), (1.91, 1.0, 2.01), (2.061, 0.849, 2.01), (1.968, 0.9885, 2.01), (2.017, 0.9558, 2.01), (2.05, 0.9068, 2.01), (2.061, -0.849, 2.01), (1.91, -1.0, 2.01), (2.05, -0.9068, 2.01), (2.017, -0.9558, 2.01), (1.968, -0.9885, 2.01), (-2.061, 0.849, 2.01), (-1.91, 1.0, 2.01), (-2.05, 0.9068, 2.01), (-2.017, 0.9558, 2.01), (-1.968, 0.9885, 2.01), (-1.91, -1.0, 2.01), (-2.061, -0.849, 2.01), (-1.968, -0.9885, 2.01), (-2.017, -0.9558, 2.01), (-2.05, -0.9068, 2.01), (1.862, 0.6494, 2.01), (1.711, 0.8004, 2.01), (1.85, 0.7072, 2.01), (1.817, 0.7562, 2.01), (1.768, 0.7889, 2.01), (1.711, -0.8004, 2.01), (1.862, -0.6494, 2.01), (1.768, -0.7889, 2.01), (1.817, -0.7562, 2.01), (1.85, -0.7072, 2.01), (-1.711, 0.8004, 2.01), (-1.862, 0.6494, 2.01), (-1.768, 0.7889, 2.01), (-1.817, 0.7562, 2.01), (-1.85, 0.7072, 2.01), (-1.862, -0.6494, 2.01), (-1.711, -0.8004, 2.01), (-1.85, -0.7072, 2.01), (-1.817, -0.7562, 2.01), (-1.768, -0.7889, 2.01), (1.99, 0.7774, 2.068), (1.839, 0.9284, 2.068), (1.978, 0.8352, 2.068), (1.945, 0.8842, 2.068), (1.896, 0.9169, 2.068), (1.933, 0.721, 2.068), (1.782, 0.872, 2.068), (1.922, 0.7788, 2.068), (1.889, 0.8278, 2.068), (1.84, 0.8605, 2.068), (1.933, -0.721, 2.068), (1.782, -0.872, 2.068), (1.922, -0.7788, 2.068), (1.889, -0.8278, 2.068), (1.84, -0.8605, 2.068), (1.839, -0.9284, 2.068), (1.99, -0.7774, 2.068), (1.896, -0.9169, 2.068), (1.945, -0.8842, 2.068), (1.978, -0.8352, 2.068), (-1.99, 0.7774, 2.068), (-1.839, 0.9284, 2.068), (-1.978, 0.8352, 2.068), (-1.945, 0.8842, 2.068), (-1.896, 0.9169, 2.068), (-1.782, 0.872, 2.068), (-1.933, 0.721, 2.068), (-1.84, 0.8605, 2.068), (-1.889, 0.8278, 2.068), (-1.922, 0.7788, 2.068), (-1.782, -0.872, 2.068), (-1.933, -0.721, 2.068), (-1.84, -0.8605, 2.068), (-1.889, -0.8278, 2.068), (-1.922, -0.7788, 2.068), (-1.839, -0.9284, 2.068), (-1.99, -0.7774, 2.068), (-1.896, -0.9169, 2.068), (-1.945, -0.8842, 2.068), (-1.978, -0.8352, 2.068), (1.91, 1.0, 0.1564), (2.061, 0.849, 0.1564), (1.968, 0.9885, 0.1564), (2.017, 0.9558, 0.1564), (2.05, 0.9068, 0.1564), (2.061, -0.849, 0.1564), (1.91, -1.0, 0.1564), (2.05, -0.9068, 0.1564), (2.017, -0.9558, 0.1564), (1.968, -0.9885, 0.1564), (-1.91, -1.0, 0.1564), (-2.061, -0.849, 0.1564), (-1.968, -0.9885, 0.1564), (-2.017, -0.9558, 0.1564), (-2.05, -0.9068, 0.1564), (-2.061, 0.849, 0.1564), (-1.91, 1.0, 0.1564), (-2.05, 0.9068, 0.1564), (-2.017, 0.9558, 0.1564), (-1.968, 0.9885, 0.1564), (1.91, 1.0, 0.3284), (2.061, 0.849, 0.3284), (1.968, 0.9885, 0.3284), (2.017, 0.9558, 0.3284), (2.05, 0.9068, 0.3284), (2.061, -0.849, 0.3284), (1.91, -1.0, 0.3284), (2.05, -0.9068, 0.3284), (2.017, -0.9558, 0.3284), (1.968, -0.9885, 0.3284), (-1.91, -1.0, 0.3284), (-2.061, -0.849, 0.3284), (-1.968, -0.9885, 0.3284), (-2.017, -0.9558, 0.3284), (-2.05, -0.9068, 0.3284), (-2.061, 0.849, 0.3284), (-1.91, 1.0, 0.3284), (-2.05, 0.9068, 0.3284), (-2.017, 0.9558, 0.3284), (-1.968, 0.9885, 0.3284), (1.966, 1.055, 0.1939), (2.117, 0.9044, 0.1939), (2.023, 1.044, 0.1939), (2.072, 1.011, 0.1939), (2.105, 0.9622, 0.1939), (-2.117, 0.9045, 0.1939), (-1.966, 1.055, 0.1939), (-2.105, 0.9622, 0.1939), (-2.072, 1.011, 0.1939), (-2.023, 1.044, 0.1939), (-1.966, -1.055, 0.1939), (-2.117, -0.9044, 0.1939), (-2.023, -1.044, 0.1939), (-2.072, -1.011, 0.1939), (-2.105, -0.9622, 0.1939), (2.117, -0.9044, 0.1939), (1.966, -1.055, 0.1939), (2.105, -0.9622, 0.1939), (2.072, -1.011, 0.1939), (2.023, -1.044, 0.1939), (1.966, 1.055, 0.2909), (2.117, 0.9045, 0.2909), (2.023, 1.044, 0.2909), (2.072, 1.011, 0.2909), (2.105, 0.9622, 0.2909), (2.117, -0.9045, 0.2909), (1.966, -1.055, 0.2909), (2.105, -0.9622, 0.2909), (2.072, -1.011, 0.2909), (2.023, -1.044, 0.2909), (-2.117, -0.9044, 0.3284), (-1.966, -1.055, 0.3284), (-2.105, -0.9622, 0.3284), (-2.072, -1.011, 0.3284), (-2.023, -1.044, 0.3284), (-1.966, 1.055, 0.3284), (-2.117, 0.9045, 0.3284), (-2.023, 1.044, 0.3284), (-2.072, 1.011, 0.3284), (-2.105, 0.9622, 0.3284), (1.966, 1.055, 0.1564), (2.117, 0.9044, 0.1564), (2.023, 1.044, 0.1564), (2.072, 1.011, 0.1564), (2.105, 0.9622, 0.1564), (-2.117, 0.9045, 0.1564), (-1.966, 1.055, 0.1564), (-2.105, 0.9622, 0.1564), (-2.072, 1.011, 0.1564), (-2.023, 1.044, 0.1564), (-1.966, -1.055, 0.1564), (-2.117, -0.9044, 0.1564), (-2.023, -1.044, 0.1564), (-2.072, -1.011, 0.1564), (-2.105, -0.9622, 0.1564), (2.117, -0.9044, 0.1564), (1.966, -1.055, 0.1564), (2.105, -0.9622, 0.1564), (2.072, -1.011, 0.1564), (2.023, -1.044, 0.1564), (2.117, 0.9045, 0.3284), (1.966, 1.055, 0.3284), (2.105, 0.9622, 0.3284), (2.072, 1.011, 0.3284), (2.023, 1.044, 0.3284), (-2.117, 0.9045, 0.2909), (-1.966, 1.055, 0.2909), (-2.105, 0.9622, 0.2909), (-2.072, 1.011, 0.2909), (-2.023, 1.044, 0.2909), (-1.966, -1.055, 0.2909), (-2.117, -0.9044, 0.2909), (-2.023, -1.044, 0.2909), (-2.072, -1.011, 0.2909), (-2.105, -0.9622, 0.2909), (1.966, -1.055, 0.3284), (2.117, -0.9045, 0.3284), (2.023, -1.044, 0.3284), (2.072, -1.011, 0.3284), (2.105, -0.9622, 0.3284), (2.075, 0.8628, 0.1939), (1.924, 1.014, 0.1939), (2.064, 0.9206, 0.1939), (2.031, 0.9696, 0.1939), (1.982, 1.002, 0.1939), (2.075, 0.8628, 0.2909), (1.924, 1.014, 0.2909), (2.064, 0.9206, 0.2909), (2.031, 0.9696, 0.2909), (1.982, 1.002, 0.2909), (1.924, -1.014, 0.1939), (2.075, -0.8628, 0.1939), (1.982, -1.002, 0.1939), (2.031, -0.9696, 0.1939), (2.064, -0.9206, 0.1939), (1.924, -1.014, 0.2909), (2.075, -0.8628, 0.2909), (1.982, -1.002, 0.2909), (2.031, -0.9696, 0.2909), (2.064, -0.9206, 0.2909), (-2.075, -0.8628, 0.1939), (-1.924, -1.014, 0.1939), (-2.064, -0.9206, 0.1939), (-2.031, -0.9696, 0.1939), (-1.982, -1.002, 0.1939), (-2.075, -0.8628, 0.2909), (-1.924, -1.014, 0.2909), (-2.064, -0.9206, 0.2909), (-2.031, -0.9696, 0.2909), (-1.982, -1.002, 0.2909), (-1.924, 1.014, 0.1939), (-2.075, 0.8628, 0.1939), (-1.982, 1.002, 0.1939), (-2.031, 0.9696, 0.1939), (-2.064, 0.9206, 0.1939), (-1.924, 1.014, 0.2909), (-2.075, 0.8628, 0.2909), (-1.982, 1.002, 0.2909), (-2.031, 0.9696, 0.2909), (-2.064, 0.9206, 0.2909), (2.061, 0.849, 1.826), (1.91, 1.0, 1.826), (2.05, 0.9068, 1.826), (2.017, 0.9558, 1.826), (1.968, 0.9885, 1.826), (1.91, -1.0, 1.826), (2.061, -0.849, 1.826), (1.968, -0.9885, 1.826), (2.017, -0.9558, 1.826), (2.05, -0.9068, 1.826), (-2.061, -0.849, 1.826), (-1.91, -1.0, 1.826), (-2.05, -0.9068, 1.826), (-2.017, -0.9558, 1.826), (-1.968, -0.9885, 1.826), (-1.91, 1.0, 1.826), (-2.061, 0.849, 1.826), (-1.968, 0.9885, 1.826), (-2.017, 0.9558, 1.826), (-2.05, 0.9068, 1.826), (2.061, 0.849, 1.613), (1.91, 1.0, 1.613), (2.05, 0.9068, 1.613), (2.017, 0.9558, 1.613), (1.968, 0.9885, 1.613), (2.061, -0.849, 1.613), (1.91, -1.0, 1.613), (2.05, -0.9068, 1.613), (2.017, -0.9558, 1.613), (1.968, -0.9885, 1.613), (-1.91, -1.0, 1.613), (-2.061, -0.849, 1.613), (-1.968, -0.9885, 1.613), (-2.017, -0.9558, 1.613), (-2.05, -0.9068, 1.613), (-1.91, 1.0, 1.613), (-2.061, 0.849, 1.613), (-1.968, 0.9885, 1.613), (-2.017, 0.9558, 1.613), (-2.05, 0.9068, 1.613), (2.139, 0.9271, 1.667), (1.988, 1.078, 1.667), (2.128, 0.9849, 1.667), (2.095, 1.034, 1.667), (2.046, 1.067, 1.667), (2.139, 0.9271, 1.826), (1.988, 1.078, 1.826), (2.128, 0.9849, 1.826), (2.095, 1.034, 1.826), (2.046, 1.067, 1.826), (2.139, -0.9271, 1.613), (1.988, -1.078, 1.613), (2.128, -0.9849, 1.613), (2.095, -1.034, 1.613), (2.046, -1.067, 1.613), (1.988, -1.078, 1.772), (2.139, -0.9271, 1.772), (2.046, -1.067, 1.772), (2.095, -1.034, 1.772), (2.128, -0.9849, 1.772), (-1.988, -1.078, 1.613), (-2.139, -0.9271, 1.613), (-2.046, -1.067, 1.613), (-2.095, -1.034, 1.613), (-2.128, -0.9849, 1.613), (-2.139, -0.9271, 1.772), (-1.988, -1.078, 1.772), (-2.128, -0.9849, 1.772), (-2.095, -1.034, 1.772), (-2.046, -1.067, 1.772), (-1.988, 1.078, 1.667), (-2.139, 0.9271, 1.667), (-2.046, 1.067, 1.667), (-2.095, 1.034, 1.667), (-2.128, 0.9849, 1.667), (-1.988, 1.078, 1.826), (-2.139, 0.9271, 1.826), (-2.046, 1.067, 1.826), (-2.095, 1.034, 1.826), (-2.128, 0.9849, 1.826), (2.139, 0.9271, 1.772), (1.988, 1.078, 1.772), (2.128, 0.9849, 1.772), (2.095, 1.034, 1.772), (2.046, 1.067, 1.772), (-1.988, 1.078, 1.772), (-2.139, 0.9271, 1.772), (-2.046, 1.067, 1.772), (-2.095, 1.034, 1.772), (-2.128, 0.9849, 1.772), (-2.139, -0.9271, 1.826), (-1.988, -1.078, 1.826), (-2.128, -0.9849, 1.826), (-2.095, -1.034, 1.826), (-2.046, -1.067, 1.826), (1.988, -1.078, 1.826), (2.139, -0.9271, 1.826), (2.046, -1.067, 1.826), (2.095, -1.034, 1.826), (2.128, -0.9849, 1.826), (1.988, 1.078, 1.613), (2.139, 0.9271, 1.613), (2.046, 1.067, 1.613), (2.095, 1.034, 1.613), (2.128, 0.9849, 1.613), (1.988, -1.078, 1.667), (2.139, -0.9271, 1.667), (2.046, -1.067, 1.667), (2.095, -1.034, 1.667), (2.128, -0.9849, 1.667), (-2.139, -0.9271, 1.667), (-1.988, -1.078, 1.667), (-2.128, -0.9849, 1.667), (-2.095, -1.034, 1.667), (-2.046, -1.067, 1.667), (-2.139, 0.9271, 1.613), (-1.988, 1.078, 1.613), (-2.128, 0.9849, 1.613), (-2.095, 1.034, 1.613), (-2.046, 1.067, 1.613), (2.004, 1.094, 1.667), (2.155, 0.9428, 1.667), (2.062, 1.082, 1.667), (2.111, 1.05, 1.667), (2.143, 1.001, 1.667), (2.004, 1.094, 1.772), (2.155, 0.9428, 1.772), (2.062, 1.082, 1.772), (2.111, 1.05, 1.772), (2.143, 1.001, 1.772), (2.155, -0.9428, 1.667), (2.004, -1.094, 1.667), (2.143, -1.001, 1.667), (2.111, -1.05, 1.667), (2.062, -1.082, 1.667), (2.155, -0.9428, 1.772), (2.004, -1.094, 1.772), (2.143, -1.001, 1.772), (2.111, -1.05, 1.772), (2.062, -1.082, 1.772), (-2.004, -1.094, 1.667), (-2.155, -0.9428, 1.667), (-2.062, -1.082, 1.667), (-2.111, -1.05, 1.667), (-2.143, -1.001, 1.667), (-2.004, -1.094, 1.772), (-2.155, -0.9428, 1.772), (-2.062, -1.082, 1.772), (-2.111, -1.05, 1.772), (-2.143, -1.001, 1.772), (-2.155, 0.9428, 1.667), (-2.004, 1.094, 1.667), (-2.143, 1.001, 1.667), (-2.111, 1.05, 1.667), (-2.062, 1.082, 1.667), (-2.155, 0.9428, 1.772), (-2.004, 1.094, 1.772), (-2.143, 1.001, 1.772), (-2.111, 1.05, 1.772), (-2.062, 1.082, 1.772), (-0.1497, 1.0, 0.0105), (0.1497, 1.0, 0.0105), (-0.0499, 1.0, 0.0105), (0.0499, 1.0, 0.0105), (0.1497, 1.0, 0.1564), (-0.1497, 1.0, 0.1564), (0.0499, 1.0, 0.1564), (-0.0499, 1.0, 0.1564), (0.1497, 0.872, 2.01), (-0.1497, 0.872, 2.01), (0.0499, 0.872, 2.01), (-0.0499, 0.872, 2.01), (-0.1497, 0.8004, 2.01), (0.1497, 0.8004, 2.01), (-0.0499, 0.8004, 2.01), (0.0499, 0.8004, 2.01), (0.1497, 0.872, 2.068), (-0.1497, 0.872, 2.068), (0.0499, 0.872, 2.068), (-0.0499, 0.872, 2.068), (0.1497, 0.9284, 2.01), (-0.1497, 0.9284, 2.01), (0.0499, 0.9284, 2.01), (-0.0499, 0.9284, 2.01), (-0.1497, 0.9284, 2.068), (0.1497, 0.9284, 2.068), (-0.0499, 0.9284, 2.068), (0.0499, 0.9284, 2.068), (-0.1497, 1.0, 2.01), (0.1497, 1.0, 2.01), (-0.0499, 1.0, 2.01), (0.0499, 1.0, 2.01), (-0.1497, 0.8004, 0.3089), (0.1497, 0.8004, 0.3089), (-0.0499, 0.8004, 0.3089), (0.0499, 0.8004, 0.3089), (0.1497, 0.8004, 0.06283), (-0.1497, 0.8004, 0.06283), (0.0499, 0.8004, 0.06283), (-0.0499, 0.8004, 0.06283), (-0.1497, 1.0, 1.826), (0.1497, 1.0, 1.826), (-0.0499, 1.0, 1.826), (0.0499, 1.0, 1.826), (0.1497, 1.055, 0.1564), (-0.1497, 1.055, 0.1564), (0.0499, 1.055, 0.1564), (-0.0499, 1.055, 0.1564), (0.1497, 1.0, 0.3284), (-0.1497, 1.0, 0.3284), (0.0499, 1.0, 0.3284), (-0.0499, 1.0, 0.3284), (-0.1497, 1.055, 0.3284), (0.1497, 1.055, 0.3284), (-0.0499, 1.055, 0.3284), (0.0499, 1.055, 0.3284), (0.1497, 1.0, 1.613), (-0.1497, 1.0, 1.613), (0.0499, 1.0, 1.613), (-0.0499, 1.0, 1.613), (-0.1497, 1.055, 0.1939), (0.1497, 1.055, 0.1939), (-0.0499, 1.055, 0.1939), (0.0499, 1.055, 0.1939), (0.1497, 1.014, 0.1939), (-0.1497, 1.014, 0.1939), (0.0499, 1.014, 0.1939), (-0.0499, 1.014, 0.1939), (0.1497, 1.055, 0.2909), (-0.1497, 1.055, 0.2909), (0.0499, 1.055, 0.2909), (-0.0499, 1.055, 0.2909), (-0.1497, 1.014, 0.2909), (0.1497, 1.014, 0.2909), (-0.0499, 1.014, 0.2909), (0.0499, 1.014, 0.2909), (-0.1497, 1.078, 1.826), (0.1497, 1.078, 1.826), (-0.0499, 1.078, 1.826), (0.0499, 1.078, 1.826), (-0.1497, 1.078, 1.613), (0.1497, 1.078, 1.613), (-0.0499, 1.078, 1.613), (0.0499, 1.078, 1.613), (0.1497, 1.078, 1.667), (-0.1497, 1.078, 1.667), (0.0499, 1.078, 1.667), (-0.0499, 1.078, 1.667), (-0.1497, 1.094, 1.667), (0.1497, 1.094, 1.667), (-0.0499, 1.094, 1.667), (0.0499, 1.094, 1.667), (-0.1497, 1.078, 1.772), (0.1497, 1.078, 1.772), (-0.0499, 1.078, 1.772), (0.0499, 1.078, 1.772), (0.1497, 1.094, 1.772), (-0.1497, 1.094, 1.772), (0.0499, 1.094, 1.772), (-0.0499, 1.094, 1.772), (0.1497, -1.0, 0.0105), (-0.1497, -1.0, 0.0105), (0.0499, -1.0, 0.0105), (-0.0499, -1.0, 0.0105), (-0.1497, -1.0, 0.1564), (0.1497, -1.0, 0.1564), (-0.0499, -1.0, 0.1564), (0.0499, -1.0, 0.1564), (0.1497, -0.872, 2.01), (-0.1497, -0.872, 2.01), (0.0499, -0.872, 2.01), (-0.0499, -0.872, 2.01), (-0.1497, -0.8004, 2.01), (0.1497, -0.8004, 2.01), (-0.0499, -0.8004, 2.01), (0.0499, -0.8004, 2.01), (0.1497, -0.872, 2.068), (-0.1497, -0.872, 2.068), (0.0499, -0.872, 2.068), (-0.0499, -0.872, 2.068), (0.1497, -0.9284, 2.01), (-0.1497, -0.9284, 2.01), (0.0499, -0.9284, 2.01), (-0.0499, -0.9284, 2.01), (-0.1497, -0.9284, 2.068), (0.1497, -0.9284, 2.068), (-0.0499, -0.9284, 2.068), (0.0499, -0.9284, 2.068), (-0.1497, -1.0, 2.01), (0.1497, -1.0, 2.01), (-0.0499, -1.0, 2.01), (0.0499, -1.0, 2.01), (-0.1497, -0.8004, 0.3089), (0.1497, -0.8004, 0.3089), (-0.0499, -0.8004, 0.3089), (0.0499, -0.8004, 0.3089), (-0.1497, -0.8004, 0.06283), (0.1497, -0.8004, 0.06283), (-0.0499, -0.8004, 0.06283), (0.0499, -0.8004, 0.06283), (0.1497, -1.0, 1.826), (-0.1497, -1.0, 1.826), (0.0499, -1.0, 1.826), (-0.0499, -1.0, 1.826), (-0.1497, -1.055, 0.1564), (0.1497, -1.055, 0.1564), (-0.0499, -1.055, 0.1564), (0.0499, -1.055, 0.1564), (0.1497, -1.0, 0.3284), (-0.1497, -1.0, 0.3284), (0.0499, -1.0, 0.3284), (-0.0499, -1.0, 0.3284), (-0.1497, -1.055, 0.3284), (0.1497, -1.055, 0.3284), (-0.0499, -1.055, 0.3284), (0.0499, -1.055, 0.3284), (-0.1497, -1.0, 1.613), (0.1497, -1.0, 1.613), (-0.0499, -1.0, 1.613), (0.0499, -1.0, 1.613), (0.1497, -1.055, 0.1939), (-0.1497, -1.055, 0.1939), (0.0499, -1.055, 0.1939), (-0.0499, -1.055, 0.1939), (-0.1497, -1.014, 0.1939), (0.1497, -1.014, 0.1939), (-0.0499, -1.014, 0.1939), (0.0499, -1.014, 0.1939), (-0.1497, -1.055, 0.2909), (0.1497, -1.055, 0.2909), (-0.0499, -1.055, 0.2909), (0.0499, -1.055, 0.2909), (0.1497, -1.014, 0.2909), (-0.1497, -1.014, 0.2909), (0.0499, -1.014, 0.2909), (-0.0499, -1.014, 0.2909), (0.1497, -1.078, 1.826), (-0.1497, -1.078, 1.826), (0.0499, -1.078, 1.826), (-0.0499, -1.078, 1.826), (-0.1497, -1.078, 1.613), (0.1497, -1.078, 1.613), (-0.0499, -1.078, 1.613), (0.0499, -1.078, 1.613), (-0.1497, -1.078, 1.667), (0.1497, -1.078, 1.667), (-0.0499, -1.078, 1.667), (0.0499, -1.078, 1.667), (-0.1497, -1.078, 1.772), (0.1497, -1.078, 1.772), (-0.0499, -1.078, 1.772), (0.0499, -1.078, 1.772), (0.1497, -1.094, 1.772), (-0.1497, -1.094, 1.772), (0.0499, -1.094, 1.772), (-0.0499, -1.094, 1.772), (0.1497, -1.094, 1.667), (-0.1497, -1.094, 1.667), (0.0499, -1.094, 1.667), (-0.0499, -1.094, 1.667), (0.1497, 1.159, 1.772), (0.0499, 1.159, 1.772), (-0.0499, 1.159, 1.772), (-0.1497, 1.159, 1.772), (-0.1497, 1.159, 1.667), (-0.0499, 1.159, 1.667), (0.0499, 1.159, 1.667), (0.1497, 1.159, 1.667), (-0.0499, 1.065, 1.613), (-0.1497, 1.065, 1.613), (0.0499, 1.065, 1.613), (0.1497, 1.065, 1.613), (-0.0499, 1.079, 0.1939), (-0.1497, 1.079, 0.1939), (-0.1497, 1.079, 0.2909), (-0.0499, 1.079, 0.2909), (0.0499, 1.079, 0.1939), (0.0499, 1.079, 0.2909), (0.1497, 1.079, 0.1939), (0.1497, 1.079, 0.2909), (0.0499, 1.065, 1.826), (0.1497, 1.065, 1.826), (-0.0499, 1.065, 1.826), (-0.1497, 1.065, 1.826), (-0.0499, 1.065, 0.3284), (-0.1497, 1.065, 0.3284), (0.0499, 1.065, 0.3284), (0.1497, 1.065, 0.3284), (-0.0499, 1.065, 0.1564), (-0.1497, 1.065, 0.1564), (0.0499, 1.065, 0.1564), (0.1497, 1.065, 0.1564), (-0.1497, 1.065, 2.01), (-0.0499, 1.065, 2.01), (0.0499, 1.065, 2.01), (0.1497, 1.065, 2.01), (-0.0499, 1.065, 0.0105), (-0.1497, 1.065, 0.0105), (0.0499, 1.065, 0.0105), (0.1497, 1.065, 0.0105), (0.1497, -1.159, 1.667), (0.0499, -1.159, 1.667), (-0.0499, -1.159, 1.667), (-0.1497, -1.159, 1.667), (-0.0499, -1.159, 1.772), (-0.1497, -1.159, 1.772), (0.0499, -1.159, 1.772), (0.1497, -1.159, 1.772), (-0.0499, -1.065, 1.826), (-0.1497, -1.065, 1.826), (0.0499, -1.065, 1.826), (0.1497, -1.065, 1.826), (-0.0499, -1.065, 0.3284), (-0.1497, -1.065, 0.3284), (0.0499, -1.065, 0.3284), (0.1497, -1.065, 0.3284), (0.0499, -1.065, 1.613), (0.1497, -1.065, 1.613), (-0.0499, -1.065, 1.613), (-0.1497, -1.065, 1.613), (-0.0499, -1.079, 0.2909), (-0.1497, -1.079, 0.2909), (-0.1497, -1.079, 0.1939), (-0.0499, -1.079, 0.1939), (0.0499, -1.079, 0.2909), (0.0499, -1.079, 0.1939), (0.1497, -1.079, 0.2909), (0.1497, -1.079, 0.1939), (0.0499, -1.065, 0.1564), (0.1497, -1.065, 0.1564), (-0.0499, -1.065, 0.1564), (-0.1497, -1.065, 0.1564), (-0.1497, -1.065, 2.01), (-0.0499, -1.065, 2.01), (0.0499, -1.065, 2.01), (0.1497, -1.065, 2.01), (-0.1497, -1.065, 0.0105), (-0.0499, -1.065, 0.0105), (0.0499, -1.065, 0.0105), (0.1497, -1.065, 0.0105)], [], [(180, 504, 544, 260), (355, 540, 576, 415), (75, 632, 636, 96), (350, 116, 110, 356), (50, 521, 528, 111), (6, 186, 605, 600), (30, 35, 166, 171), (40, 520, 525, 141), (55, 51, 110, 116), (609, 31, 170, 617), (70, 76, 95, 91), (151, 616, 625, 155), (345, 640, 676, 435), (60, 533, 536, 81), (100, 341, 541, 529), (126, 120, 61, 65), (131, 135, 76, 70), (165, 517, 524, 161), (520, 40, 100, 529), (621, 56, 115, 628), (51, 55, 176, 160), (65, 61, 80, 86), (20, 508, 513, 121), (26, 21, 120, 126), (136, 612, 632, 75), (45, 41, 140, 156), (46, 620, 629, 106), (145, 150, 156, 140), (171, 166, 160, 176), (36, 509, 517, 165), (508, 20, 146, 516), (345, 106, 629, 640), (41, 45, 105, 101), (35, 30, 135, 131), (220, 561, 564, 301), (21, 26, 150, 145), (11, 191, 195, 15), (505, 500, 16, 196), (201, 205, 296, 280), (185, 181, 261, 275), (201, 360, 365, 205), (195, 191, 271, 265), (230, 661, 664, 321), (231, 225, 265, 271), (300, 305, 316, 311), (245, 241, 280, 296), (25, 608, 616, 151), (557, 549, 216, 375), (669, 246, 295, 653), (569, 286, 255, 552), (235, 221, 300, 311), (225, 231, 320, 331), (286, 569, 572, 335), (226, 560, 545, 266), (241, 245, 316, 305), (291, 285, 336, 325), (285, 291, 250, 256), (246, 669, 672, 315), (310, 315, 672, 665), (561, 220, 260, 544), (320, 325, 336, 331), (568, 240, 306, 573), (290, 668, 652, 251), (240, 568, 553, 281), (236, 660, 645, 276), (221, 235, 275, 261), (340, 101, 105, 346), (376, 371, 401, 455), (340, 346, 436, 385), (660, 236, 310, 665), (206, 366, 657, 648), (211, 371, 376, 215), (211, 215, 256, 250), (350, 356, 416, 430), (411, 450, 481, 490), (450, 411, 455, 401), (425, 592, 597, 496), (410, 585, 580, 456), (661, 230, 270, 644), (365, 360, 441, 390), (446, 380, 461, 470), (560, 226, 330, 565), (396, 420, 385, 436), (405, 426, 495, 486), (420, 396, 475, 466), (445, 685, 681, 391), (381, 584, 589, 460), (395, 689, 692, 476), (426, 405, 430, 416), (421, 593, 577, 386), (481, 486, 495, 490), (461, 466, 475, 470), (601, 604, 190, 10), (380, 446, 390, 441), (406, 688, 677, 431), (688, 406, 485, 693), (341, 100, 102, 344), (344, 102, 103, 343), (343, 103, 104, 342), (342, 104, 101, 340), (346, 105, 107, 349), (349, 107, 108, 348), (348, 108, 109, 347), (347, 109, 106, 345), (351, 115, 117, 354), (354, 117, 118, 353), (353, 118, 119, 352), (352, 119, 116, 350), (356, 110, 112, 359), (359, 112, 113, 358), (358, 113, 114, 357), (357, 114, 111, 355), (161, 50, 52, 164), (164, 52, 53, 163), (163, 53, 54, 162), (162, 54, 51, 160), (56, 175, 177, 59), (59, 177, 178, 58), (58, 178, 179, 57), (57, 179, 176, 55), (166, 35, 37, 169), (169, 37, 38, 168), (168, 38, 39, 167), (167, 39, 36, 165), (21, 145, 147, 24), (24, 147, 148, 23), (23, 148, 149, 22), (22, 149, 146, 20), (136, 75, 77, 139), (139, 77, 78, 138), (138, 78, 79, 137), (137, 79, 76, 135), (71, 130, 132, 74), (74, 132, 133, 73), (73, 133, 134, 72), (72, 134, 131, 70), (61, 120, 122, 64), (64, 122, 123, 63), (63, 123, 124, 62), (62, 124, 121, 60), (126, 65, 67, 129), (129, 67, 68, 128), (128, 68, 69, 127), (127, 69, 66, 125), (65, 86, 89, 67), (67, 89, 88, 68), (68, 88, 87, 69), (69, 87, 85, 66), (95, 76, 79, 97), (97, 79, 78, 98), (98, 78, 77, 99), (99, 77, 75, 96), (60, 81, 84, 62), (62, 84, 83, 63), (63, 83, 82, 64), (64, 82, 80, 61), (90, 71, 74, 92), (92, 74, 73, 93), (93, 73, 72, 94), (94, 72, 70, 91), (100, 40, 42, 102), (102, 42, 43, 103), (103, 43, 44, 104), (104, 44, 41, 101), (46, 106, 109, 49), (49, 109, 108, 48), (48, 108, 107, 47), (47, 107, 105, 45), (110, 51, 54, 112), (112, 54, 53, 113), (113, 53, 52, 114), (114, 52, 50, 111), (55, 116, 119, 57), (57, 119, 118, 58), (58, 118, 117, 59), (59, 117, 115, 56), (125, 25, 27, 127), (127, 27, 28, 128), (128, 28, 29, 129), (129, 29, 26, 126), (20, 121, 124, 22), (22, 124, 123, 23), (23, 123, 122, 24), (24, 122, 120, 21), (35, 131, 134, 37), (37, 134, 133, 38), (38, 133, 132, 39), (39, 132, 130, 36), (135, 30, 32, 137), (137, 32, 33, 138), (138, 33, 34, 139), (139, 34, 31, 136), (141, 146, 149, 144), (144, 149, 148, 143), (143, 148, 147, 142), (142, 147, 145, 140), (151, 155, 157, 154), (154, 157, 158, 153), (153, 158, 159, 152), (152, 159, 156, 150), (160, 166, 169, 162), (162, 169, 168, 163), (163, 168, 167, 164), (164, 167, 165, 161), (171, 176, 179, 174), (174, 179, 178, 173), (173, 178, 177, 172), (172, 177, 175, 170), (140, 41, 44, 142), (142, 44, 43, 143), (143, 43, 42, 144), (144, 42, 40, 141), (30, 171, 174, 32), (32, 174, 173, 33), (33, 173, 172, 34), (34, 172, 170, 31), (150, 26, 29, 152), (152, 29, 28, 153), (153, 28, 27, 154), (154, 27, 25, 151), (45, 156, 159, 47), (47, 159, 158, 48), (48, 158, 157, 49), (49, 157, 155, 46), (0, 180, 182, 2), (2, 182, 183, 3), (3, 183, 184, 4), (4, 184, 181, 1), (5, 185, 187, 7), (7, 187, 188, 8), (8, 188, 189, 9), (9, 189, 186, 6), (10, 190, 192, 12), (12, 192, 193, 13), (13, 193, 194, 14), (14, 194, 191, 11), (15, 195, 197, 17), (17, 197, 198, 18), (18, 198, 199, 19), (19, 199, 196, 16), (281, 200, 202, 284), (284, 202, 203, 283), (283, 203, 204, 282), (282, 204, 201, 280), (206, 295, 297, 209), (209, 297, 298, 208), (208, 298, 299, 207), (207, 299, 296, 205), (271, 191, 194, 274), (274, 194, 193, 273), (273, 193, 192, 272), (272, 192, 190, 270), (185, 275, 277, 187), (187, 277, 278, 188), (188, 278, 279, 189), (189, 279, 276, 186), (326, 290, 292, 329), (329, 292, 293, 328), (328, 293, 294, 327), (327, 294, 291, 325), (286, 335, 337, 289), (289, 337, 338, 288), (288, 338, 339, 287), (287, 339, 336, 285), (306, 240, 242, 309), (309, 242, 243, 308), (308, 243, 244, 307), (307, 244, 241, 305), (246, 315, 317, 249), (249, 317, 318, 248), (248, 318, 319, 247), (247, 319, 316, 245), (195, 265, 267, 197), (197, 267, 268, 198), (198, 268, 269, 199), (199, 269, 266, 196), (261, 181, 184, 264), (264, 184, 183, 263), (263, 183, 182, 262), (262, 182, 180, 260), (216, 255, 257, 219), (219, 257, 258, 218), (218, 258, 259, 217), (217, 259, 256, 215), (251, 210, 212, 254), (254, 212, 213, 253), (253, 213, 214, 252), (252, 214, 211, 250), (265, 225, 227, 267), (267, 227, 228, 268), (268, 228, 229, 269), (269, 229, 226, 266), (221, 261, 264, 224), (224, 264, 263, 223), (223, 263, 262, 222), (222, 262, 260, 220), (270, 230, 232, 272), (272, 232, 233, 273), (273, 233, 234, 274), (274, 234, 231, 271), (275, 235, 237, 277), (277, 237, 238, 278), (278, 238, 239, 279), (279, 239, 236, 276), (280, 241, 244, 282), (282, 244, 243, 283), (283, 243, 242, 284), (284, 242, 240, 281), (285, 256, 259, 287), (287, 259, 258, 288), (288, 258, 257, 289), (289, 257, 255, 286), (290, 251, 254, 292), (292, 254, 253, 293), (293, 253, 252, 294), (294, 252, 250, 291), (245, 296, 299, 247), (247, 299, 298, 248), (248, 298, 297, 249), (249, 297, 295, 246), (301, 306, 309, 304), (304, 309, 308, 303), (303, 308, 307, 302), (302, 307, 305, 300), (311, 316, 319, 314), (314, 319, 318, 313), (313, 318, 317, 312), (312, 317, 315, 310), (321, 326, 329, 324), (324, 329, 328, 323), (323, 328, 327, 322), (322, 327, 325, 320), (331, 336, 339, 334), (334, 339, 338, 333), (333, 338, 337, 332), (332, 337, 335, 330), (220, 301, 304, 222), (222, 304, 303, 223), (223, 303, 302, 224), (224, 302, 300, 221), (310, 236, 239, 312), (312, 239, 238, 313), (313, 238, 237, 314), (314, 237, 235, 311), (230, 321, 324, 232), (232, 324, 323, 233), (233, 323, 322, 234), (234, 322, 320, 231), (330, 226, 229, 332), (332, 229, 228, 333), (333, 228, 227, 334), (334, 227, 225, 331), (441, 360, 362, 444), (444, 362, 363, 443), (443, 363, 364, 442), (442, 364, 361, 440), (376, 455, 457, 379), (379, 457, 458, 378), (378, 458, 459, 377), (377, 459, 456, 375), (436, 346, 349, 439), (439, 349, 348, 438), (438, 348, 347, 437), (437, 347, 345, 435), (350, 430, 432, 352), (352, 432, 433, 353), (353, 433, 434, 354), (354, 434, 431, 351), (200, 361, 364, 202), (202, 364, 363, 203), (203, 363, 362, 204), (204, 362, 360, 201), (205, 365, 367, 207), (207, 367, 368, 208), (208, 368, 369, 209), (209, 369, 366, 206), (210, 370, 372, 212), (212, 372, 373, 213), (213, 373, 374, 214), (214, 374, 371, 211), (215, 376, 379, 217), (217, 379, 378, 218), (218, 378, 377, 219), (219, 377, 375, 216), (481, 450, 452, 484), (484, 452, 453, 483), (483, 453, 454, 482), (482, 454, 451, 480), (446, 470, 472, 449), (449, 472, 473, 448), (448, 473, 474, 447), (447, 474, 471, 445), (461, 380, 382, 464), (464, 382, 383, 463), (463, 383, 384, 462), (462, 384, 381, 460), (411, 490, 492, 414), (414, 492, 493, 413), (413, 493, 494, 412), (412, 494, 491, 410), (340, 385, 387, 342), (342, 387, 388, 343), (343, 388, 389, 344), (344, 389, 386, 341), (416, 356, 359, 419), (419, 359, 358, 418), (418, 358, 357, 417), (417, 357, 355, 415), (365, 390, 392, 367), (367, 392, 393, 368), (368, 393, 394, 369), (369, 394, 391, 366), (401, 371, 374, 404), (404, 374, 373, 403), (403, 373, 372, 402), (402, 372, 370, 400), (385, 420, 422, 387), (387, 422, 423, 388), (388, 423, 424, 389), (389, 424, 421, 386), (426, 416, 419, 429), (429, 419, 418, 428), (428, 418, 417, 427), (427, 417, 415, 425), (406, 431, 434, 409), (409, 434, 433, 408), (408, 433, 432, 407), (407, 432, 430, 405), (396, 436, 439, 399), (399, 439, 438, 398), (398, 438, 437, 397), (397, 437, 435, 395), (440, 381, 384, 442), (442, 384, 383, 443), (443, 383, 382, 444), (444, 382, 380, 441), (445, 391, 394, 447), (447, 394, 393, 448), (448, 393, 392, 449), (449, 392, 390, 446), (450, 401, 404, 452), (452, 404, 403, 453), (453, 403, 402, 454), (454, 402, 400, 451), (410, 456, 459, 412), (412, 459, 458, 413), (413, 458, 457, 414), (414, 457, 455, 411), (460, 465, 467, 462), (462, 467, 468, 463), (463, 468, 469, 464), (464, 469, 466, 461), (470, 475, 477, 472), (472, 477, 478, 473), (473, 478, 479, 474), (474, 479, 476, 471), (480, 485, 487, 482), (482, 487, 488, 483), (483, 488, 489, 484), (484, 489, 486, 481), (490, 495, 497, 492), (492, 497, 498, 493), (493, 498, 499, 494), (494, 499, 496, 491), (395, 476, 479, 397), (397, 479, 478, 398), (398, 478, 477, 399), (399, 477, 475, 396), (465, 421, 424, 467), (467, 424, 423, 468), (468, 423, 422, 469), (469, 422, 420, 466), (425, 496, 499, 427), (427, 499, 498, 428), (428, 498, 497, 429), (429, 497, 495, 426), (485, 406, 409, 487), (487, 409, 408, 488), (488, 408, 407, 489), (489, 407, 405, 486), (1, 181, 185, 5), (593, 421, 465, 596), (584, 381, 440, 581), (465, 460, 589, 596), (557, 375, 456, 580), (585, 410, 491, 588), (597, 588, 491, 496), (361, 556, 581, 440), (572, 565, 330, 335), (541, 341, 386, 577), (361, 200, 548, 556), (592, 425, 415, 576), (216, 549, 552, 255), (548, 200, 281, 553), (306, 301, 564, 573), (121, 513, 533, 60), (505, 196, 266, 545), (509, 36, 130, 512), (528, 540, 355, 111), (512, 130, 71, 532), (532, 71, 90, 537), (80, 82, 83, 84, 81, 536, 538, 539, 537, 90, 92, 93, 94, 91, 95, 97, 98, 99, 96, 636, 638, 639, 637, 85, 87, 88, 89, 86), (521, 50, 161, 524), (516, 146, 141, 525), (0, 2, 3, 4, 1, 5, 7, 8, 9, 6, 600, 602, 603, 601, 10, 12, 13, 14, 11, 15, 17, 18, 19, 16, 500, 502, 503, 501), (685, 445, 471, 696), (684, 451, 400, 680), (697, 693, 485, 480), (471, 476, 692, 696), (451, 684, 697, 480), (641, 351, 431, 677), (649, 656, 370, 210), (657, 366, 391, 681), (649, 210, 251, 652), (370, 656, 680, 400), (668, 290, 326, 673), (689, 395, 435, 676), (206, 648, 653, 295), (605, 186, 276, 645), (664, 673, 326, 321), (56, 621, 624, 175), (617, 170, 175, 624), (31, 609, 612, 136), (620, 46, 155, 625), (633, 66, 85, 637), (613, 125, 66, 633), (608, 25, 125, 613), (190, 604, 644, 270), (641, 628, 115, 351), (593, 596, 598, 595), (595, 598, 599, 594), (594, 599, 597, 592), (592, 576, 578, 594), (594, 578, 579, 595), (595, 579, 577, 593), (585, 588, 590, 587), (587, 590, 591, 586), (586, 591, 589, 584), (557, 580, 582, 559), (559, 582, 583, 558), (558, 583, 581, 556), (584, 581, 583, 586), (586, 583, 582, 587), (587, 582, 580, 585), (606, 604, 771, 770), (694, 695, 744, 746), (575, 573, 719, 717), (569, 552, 554, 571), (571, 554, 555, 570), (570, 555, 553, 568), (550, 551, 724, 726), (651, 650, 754, 752), (503, 502, 736, 738), (541, 577, 579, 543), (543, 579, 578, 542), (542, 578, 576, 540), (561, 544, 546, 563), (563, 546, 547, 562), (562, 547, 545, 560), (568, 573, 575, 570), (570, 575, 574, 571), (571, 574, 572, 569), (564, 566, 716, 718), (507, 506, 730, 728), (607, 606, 770, 768), (548, 553, 555, 550), (550, 555, 554, 551), (551, 554, 552, 549), (560, 565, 567, 562), (562, 567, 566, 563), (563, 566, 564, 561), (509, 512, 514, 511), (511, 514, 515, 510), (510, 515, 513, 508), (505, 545, 547, 507), (507, 547, 546, 506), (506, 546, 544, 504), (508, 516, 518, 510), (510, 518, 519, 511), (511, 519, 517, 509), (521, 524, 526, 523), (523, 526, 527, 522), (522, 527, 525, 520), (512, 532, 534, 514), (514, 534, 535, 515), (515, 535, 533, 513), (693, 697, 743, 745), (549, 557, 709, 725), (597, 599, 702, 703), (532, 537, 539, 534), (534, 539, 538, 535), (535, 538, 536, 533), (520, 529, 531, 522), (522, 531, 530, 523), (523, 530, 528, 521), (516, 525, 527, 518), (518, 527, 526, 519), (519, 526, 524, 517), (500, 505, 729, 737), (558, 556, 711, 710), (695, 693, 745, 744), (685, 696, 698, 687), (687, 698, 699, 686), (686, 699, 697, 684), (689, 676, 678, 691), (691, 678, 679, 690), (690, 679, 677, 688), (574, 575, 717, 715), (551, 549, 725, 724), (502, 500, 737, 736), (688, 693, 695, 690), (690, 695, 694, 691), (691, 694, 692, 689), (684, 680, 682, 686), (686, 682, 683, 687), (687, 683, 681, 685), (641, 677, 679, 643), (643, 679, 678, 642), (642, 678, 676, 640), (649, 652, 654, 651), (651, 654, 655, 650), (650, 655, 653, 648), (657, 681, 683, 659), (659, 683, 682, 658), (658, 682, 680, 656), (661, 644, 646, 663), (663, 646, 647, 662), (662, 647, 645, 660), (669, 653, 655, 671), (671, 655, 654, 670), (670, 654, 652, 668), (566, 567, 712, 716), (649, 651, 752, 753), (505, 507, 728, 729), (668, 673, 675, 670), (670, 675, 674, 671), (671, 674, 672, 669), (605, 607, 768, 769), (599, 598, 701, 702), (648, 657, 757, 755), (605, 645, 647, 607), (607, 647, 646, 606), (606, 646, 644, 604), (660, 665, 667, 662), (662, 667, 666, 663), (663, 666, 664, 661), (621, 628, 630, 623), (623, 630, 631, 622), (622, 631, 629, 620), (617, 624, 626, 619), (619, 626, 627, 618), (618, 627, 625, 616), (609, 617, 619, 611), (611, 619, 618, 610), (610, 618, 616, 608), (620, 625, 627, 622), (622, 627, 626, 623), (623, 626, 624, 621), (633, 637, 639, 635), (635, 639, 638, 634), (634, 638, 636, 632), (613, 633, 635, 615), (615, 635, 634, 614), (614, 634, 632, 612), (608, 613, 615, 610), (610, 615, 614, 611), (611, 614, 612, 609), (559, 558, 710, 708), (572, 574, 715, 714), (642, 640, 751, 750), (565, 572, 714, 713), (567, 565, 713, 712), (643, 642, 750, 748), (180, 0, 501, 504), (704, 703, 702, 705), (705, 702, 701, 706), (706, 701, 700, 707), (713, 714, 715, 712), (712, 715, 717, 716), (716, 717, 719, 718), (725, 709, 708, 724), (724, 708, 710, 726), (726, 710, 711, 727), (723, 732, 733, 722), (722, 733, 734, 720), (720, 734, 735, 721), (737, 729, 728, 736), (736, 728, 730, 738), (738, 730, 731, 739), (745, 743, 742, 744), (744, 742, 741, 746), (746, 741, 740, 747), (761, 762, 763, 760), (760, 763, 765, 764), (764, 765, 767, 766), (759, 753, 752, 758), (758, 752, 754, 756), (756, 754, 755, 757), (771, 776, 777, 770), (770, 777, 778, 768), (768, 778, 779, 769), (772, 749, 748, 773), (773, 748, 750, 774), (774, 750, 751, 775), (540, 528, 732, 723), (506, 504, 731, 730), (573, 564, 718, 719), (501, 503, 738, 739), (528, 530, 733, 732), (548, 550, 726, 727), (541, 543, 720, 721), (692, 694, 746, 747), (504, 501, 739, 731), (650, 648, 755, 754), (556, 548, 727, 711), (696, 692, 747, 740), (530, 531, 734, 733), (675, 673, 761, 760), (588, 597, 703, 704), (673, 664, 762, 761), (543, 542, 722, 720), (698, 696, 740, 741), (531, 529, 735, 734), (664, 666, 763, 762), (657, 659, 756, 757), (604, 601, 776, 771), (529, 541, 721, 735), (601, 603, 777, 776), (542, 540, 723, 722), (596, 589, 707, 700), (674, 675, 760, 764), (699, 698, 741, 742), (630, 628, 772, 773), (590, 588, 704, 705), (666, 667, 765, 763), (659, 658, 758, 756), (603, 602, 778, 777), (672, 674, 764, 766), (658, 656, 759, 758), (602, 600, 779, 778), (697, 699, 742, 743), (631, 630, 773, 774), (591, 590, 705, 706), (667, 665, 767, 765), (600, 605, 769, 779), (665, 672, 766, 767), (628, 641, 749, 772), (629, 631, 774, 775), (589, 591, 706, 707), (641, 643, 748, 749), (640, 629, 775, 751), (557, 559, 708, 709), (656, 649, 753, 759), (598, 596, 700, 701)])
me_cube.materials.append(mat_material)
me_cube.use_remesh_preserve_volume = False
me_cube.use_remesh_preserve_attributes = False
me_cube.use_mirror_vertex_groups = False
me_cube.update()

# ---- objects
ob_cylinder = bpy.data.objects.new('Cylinder', me_cylinder_001)
ob_cube = bpy.data.objects.new('Cube', me_cube)
ob_lamp = bpy.data.objects.new('Lamp', light_lamp)
ob_camera = bpy.data.objects.new('Camera', cam_camera)

# ---- transforms, parenting, visibility, modifiers, constraints
ob_cylinder.location = (-0.06456, 0.134, 2.538)
ob_cylinder.rotation_euler = (1.571, 0.5783, 1.571)
ob_cylinder.scale = (1.03, 1.03, 1.03)
ob_cylinder.lineart.crease_threshold = 0.0
_m = ob_cylinder.modifiers.new('Mirror', 'MIRROR')
ob_cube.location = (0.0, 0.0, 0.0)
ob_cube.lock_rotations_4d = False
ob_cube.empty_display_type = 'ARROWS'
ob_cube.lineart.crease_threshold = 0.0
ob_lamp.location = (4.076, 1.005, 5.904)
ob_lamp.rotation_euler = (0.6503, 0.05522, 1.866)
ob_lamp.lock_rotations_4d = False
ob_lamp.empty_display_type = 'ARROWS'
ob_lamp.color = (0.0, 0.0, 0.0, 0.0)
ob_lamp.lineart.crease_threshold = 0.0
ob_camera.location = (7.481, -6.508, 5.344)
ob_camera.rotation_euler = (1.109, 0.0, 0.8149)
ob_camera.lock_rotations_4d = False
ob_camera.empty_display_type = 'ARROWS'
ob_camera.color = (0.0, 0.0, 0.0, 0.0)
ob_camera.display_type = 'WIRE'
ob_camera.lineart.crease_threshold = 0.0

# ---- collection membership
col_collection_1.objects.link(ob_cylinder)
col_collection_1.objects.link(ob_cube)
col_collection_1.objects.link(ob_lamp)
col_collection_1.objects.link(ob_camera)

# ---- scene / render settings (as saved in the file)
scene.camera = ob_camera
scene.frame_start = 1; scene.frame_end = 250; scene.frame_set(1)
scene.render.engine = 'CYCLES'
scene.render.resolution_percentage = 50
scene.render.dither_intensity = 0.0
scene.cycles.use_denoising = False
scene.cycles.samples = 128
scene.cycles.sampling_pattern = 'TABULATED_SOBOL'
scene.cycles.use_adaptive_sampling = False
scene.cycles.use_light_tree = False
scene.cycles.blur_glossy = 0.0
scene.cycles.sample_clamp_indirect = 0.0
scene.view_settings.view_transform = 'Standard'
bpy.context.view_layer.update()

